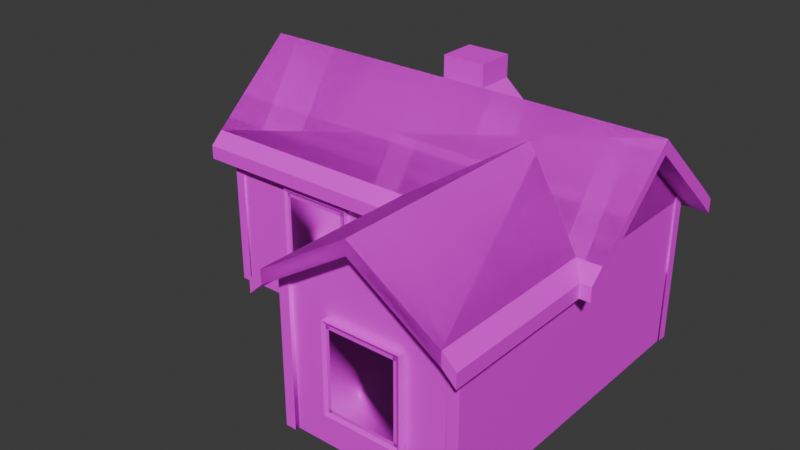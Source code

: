 # Source: house2.blend  (saved by Blender 4.2.66; exported with 4.5.12 LTS)
import bpy
from mathutils import Matrix  # noqa: F401  (used for matrix-valued properties, if any)

bpy.ops.wm.read_factory_settings(use_empty=True)
scene = bpy.context.scene
scene.name = 'Scene'

# ---- collections
col_collection = bpy.data.collections.new('Collection'); scene.collection.children.link(col_collection)
col_collection_2 = bpy.data.collections.new('Collection 2'); scene.collection.children.link(col_collection_2)
col_collection_3 = bpy.data.collections.new('Collection 3'); scene.collection.children.link(col_collection_3)

# ---- images (referenced by path relative to the original .blend; pixels are not part of the script)
import os
ASSET_DIR = os.environ.get("B2B_ASSET_DIR", "")  # directory of the original .blend (textures are referenced by path, not embedded)
HERE = os.path.dirname(os.path.abspath(__file__))  # packed textures are extracted next to this script under _unpacked/

def load_image(name, relpath, width, height, colorspace="sRGB"):
    """Load a texture the original file referenced (path relative to the .blend, or extracted next to this script)."""
    p = next((c for c in (os.path.join(HERE, relpath), os.path.join(ASSET_DIR, relpath)) if relpath and os.path.exists(c)), "")
    if p:
        img = bpy.data.images.load(p, check_existing=True)
        img.name = name
    else:  # same state as the original file: an image datablock whose file is absent (Cycles renders it pink)
        img = bpy.data.images.new(name, width, height)
        img.source = "FILE"
        img.filepath = "//" + (relpath or name)
    img.colorspace_settings.name = colorspace
    return img
img_restaurantbits_texture_png_001 = load_image('restaurantbits_texture.png.001', 'restaurantbits_texture.png', 1024, 1024, 'sRGB')

# ---- materials (node trees are filled in below, after node groups)
mat_restaurant_001 = bpy.data.materials.new('restaurant.001')
mat_restaurant_001.diffuse_color = (1.0, 1.0, 1.0, 1.0)
mat_restaurant_001.roughness = 0.5

# ---- material node trees
mat_restaurant_001.use_nodes = True; mat_restaurant_001.node_tree.nodes.clear()
_N = mat_restaurant_001.node_tree.nodes; _L = mat_restaurant_001.node_tree.links
n0 = _N.new('ShaderNodeBsdfPrincipled'); n0.name = 'Principled BSDF'; n0.location = (0, 300)
n0.inputs[3].default_value = 1.45
n0.inputs[27].default_value = (0.0, 0.0, 0.0, 1.0)
n1 = _N.new('ShaderNodeOutputMaterial'); n1.name = 'Material Output'; n1.location = (280, 300)
n2 = _N.new('ShaderNodeTexImage'); n2.name = 'Image Texture'; n2.location = (-480, 300)
n2.image = img_restaurantbits_texture_png_001
_L.new(n2.outputs[0], n0.inputs[0])
_L.new(n0.outputs[0], n1.inputs[0])
n1.is_active_output = True

# ---- world
world_world = bpy.data.worlds.new('World'); scene.world = world_world
world_world.use_nodes = True; world_world.node_tree.nodes.clear()
_N = world_world.node_tree.nodes; _L = world_world.node_tree.links
n0 = _N.new('ShaderNodeOutputWorld'); n0.name = 'World Output'; n0.location = (300, 300)
n1 = _N.new('ShaderNodeBackground'); n1.name = 'Background'; n1.location = (10, 300)
n1.inputs[0].default_value = (0.05088, 0.05088, 0.05088, 1.0)
_L.new(n1.outputs[0], n0.inputs[0])
n0.is_active_output = True
world_world.color = (0.05088, 0.05088, 0.05088)
world_world.sun_shadow_jitter_overblur = 0.0

# ---- meshes
me_wall_cube_001 = bpy.data.meshes.new('wall_Cube.001')
me_wall_cube_001.from_pydata([(-4.372, -0.3929, -0.1807), (-4.372, -1.319, -0.1807), (-4.372, 0.9269, -0.1807), (-4.372, -1.319, -0.3644), (-4.372, -0.3929, -0.3644), (-4.372, 0.9269, -0.3644), (-4.344, -0.4138, -0.5243), (-4.344, 1.704, -0.5243), (-4.344, -2.532, -0.5243), (-4.344, 1.704, -0.4941), (-4.344, -2.532, -0.4941), (-4.344, -0.4138, -0.4941), (-4.344, -1.413, -0.5243), (-4.344, -1.413, -0.4941), (-4.344, 0.8544, -0.5243), (-4.344, 0.8544, -0.4941), (-4.344, -1.178, -0.4941), (-4.344, -1.178, -0.5243), (-4.344, 0.6211, -0.4941), (-4.344, 0.6211, -0.5243), (-4.102, 1.704, -0.4941), (-4.102, -1.413, -0.5243), (-4.102, 0.8544, -0.5243), (-4.102, -1.178, -0.5243), (-4.102, 0.6211, -0.5243), (-4.102, 1.704, -0.5243), (-4.102, -2.532, -0.5243), (-4.102, -0.4138, -0.5243), (-4.102, -2.532, -0.4941), (4.863, 1.459, -0.5186), (4.863, 3.592, -0.2693), (4.863, 1.464, -0.01952), (-4.817, 1.464, -0.01952), (-4.816, 3.592, -0.2693), (-4.817, 1.464, -0.5191), (-4.266, 1.459, -0.5192), (-4.264, 3.592, -0.2693), (-4.266, 1.459, -0.01946), (5.416, 1.464, -0.01952), (5.416, 3.592, -0.2693), (5.416, 1.464, -0.5191), (-4.817, 1.847, -0.01952), (-4.816, 3.975, -0.2693), (-4.817, 1.847, -0.5191), (5.424, 1.847, -0.01952), (5.416, 3.975, -0.2693), (5.424, 1.847, -0.5191), (-4.817, 1.847, -0.01952), (5.422, 3.975, -0.2693), (-4.817, 1.121, 0.01837), (5.416, 1.121, 0.01838), (-4.817, 1.504, 0.01837), (5.416, 1.504, 0.01838), (-4.817, 1.504, 0.01837), (-4.814, 1.121, 0.01837), (4.863, 1.464, -0.01952), (-4.817, 1.464, -0.5191), (-4.817, 1.464, -0.01952), (5.416, 1.464, -0.5191), (5.416, 1.464, -0.01952), (-4.817, 1.847, -0.5191), (-4.817, 1.847, -0.01952), (-4.817, 1.847, -0.5191), (-4.817, 1.121, -0.557), (5.416, 1.121, -0.557), (-4.817, 1.504, -0.557), (5.416, 1.504, -0.557), (-4.817, 1.504, -0.557), (-4.814, 1.121, -0.557), (0.7036, 1.464, -0.201), (2.781, 2.97, -0.201), (4.859, 1.464, -0.201), (4.859, 1.464, 0.4662), (2.781, 2.97, 0.4616), (0.7036, 1.464, 0.4662), (0.7035, 1.459, 0.3986), (2.781, 2.97, 0.3997), (4.86, 1.459, 0.3986), (4.859, 1.464, -0.03247), (2.781, 2.97, -0.2674), (0.7036, 1.464, -0.2674), (4.859, 1.847, 0.4662), (2.781, 3.353, 0.4616), (0.7036, 1.847, 0.4662), (4.859, 1.847, -0.03867), (2.781, 3.353, -0.2674), (0.7036, 1.847, -0.2683), (4.859, 1.847, 0.4661), (2.781, 3.353, -0.2681), (5.174, 1.121, 0.4662), (5.174, 1.121, 0.01265), (5.174, 1.504, 0.4662), (5.174, 1.504, 0.01265), (5.174, 1.504, 0.4661), (5.174, 1.121, 0.4658), (4.859, 1.464, -0.201), (0.7036, 1.464, -0.201), (0.7036, 1.464, 0.4662), (4.859, 1.464, 0.4662), (0.7036, 1.464, -0.2674), (4.811, 1.585, -0.03938), (0.7036, 1.847, 0.4662), (4.859, 1.847, 0.4662), (0.7036, 1.847, 0.4661), (0.3884, 1.121, 0.4662), (0.3884, 1.121, -0.2674), (0.3884, 1.504, 0.4662), (0.3884, 1.504, -0.2674), (0.3884, 1.504, 0.4661), (0.3884, 1.121, 0.4658), (4.862, -2.549, -0.5175), (4.862, -2.549, 0.3963), (0.7033, -2.549, 0.3963), (0.7045, 1.45, -0.01917), (0.6967, -2.55, -0.01935), (-4.271, -2.551, -0.01933), (-4.271, -2.551, -0.5193), (4.862, -2.549, -0.02386), (4.861, 1.459, -0.02315), (0.512, -2.529, -0.599), (0.07136, 3.839, -0.567), (0.512, -2.529, -0.4183), (0.07136, 3.839, -0.4504), (-1.475, -2.529, -0.599), (-1.035, 3.839, -0.567), (-1.475, -2.529, -0.4183), (-1.035, 3.839, -0.4504), (0.512, 2.428, -0.599), (0.07136, 3.189, -0.567), (0.07136, 3.189, -0.4504), (0.512, 2.428, -0.4183), (-1.035, 3.189, -0.4504), (-1.475, 2.428, -0.4183), (-1.035, 3.189, -0.567), (-1.475, 2.428, -0.599), (0.617, -2.532, 0.2417), (0.617, -0.2181, 0.2417), (0.617, -2.532, 0.1135), (0.617, -0.2181, 0.1135), (0.7421, -2.532, 0.2417), (0.7421, -0.2181, 0.2417), (0.7421, -2.532, 0.1135), (0.7421, -0.2181, 0.1135), (0.5309, -1.472, 0.2323), (0.5309, -1.198, 0.2323), (0.5309, -1.472, 0.2048), (0.5309, -1.198, 0.2048), (0.6768, -1.472, 0.2323), (0.6768, -1.198, 0.2323), (0.6768, -1.472, 0.2048), (0.6768, -1.198, 0.2048), (-4.438, -1.51, -0.1617), (-4.392, -1.51, -0.1806), (-4.438, 1.12, -0.1617), (-4.392, 1.118, -0.1806), (-4.267, -1.51, -0.1617), (-4.267, -1.51, -0.1806), (-4.267, 1.12, -0.1617), (-4.267, 1.118, -0.1806), (-4.392, -1.51, -0.1717), (-4.392, 1.118, -0.1717), (-4.267, 1.118, -0.1717), (-4.267, -1.51, -0.1717), (-4.438, 1.119, -0.1618), (-4.392, 0.9275, -0.1618), (-4.438, 1.119, -0.3827), (-4.392, 0.9275, -0.3825), (-4.267, 1.119, -0.1618), (-4.267, 0.9275, -0.1618), (-4.267, 1.119, -0.3827), (-4.267, 0.9275, -0.3825), (-4.392, 1.023, -0.1618), (-4.392, 1.023, -0.3825), (-4.267, 1.023, -0.3825), (-4.267, 1.023, -0.1618), (-4.438, -1.51, -0.3826), (-4.392, -1.51, -0.3643), (-4.438, 1.12, -0.3826), (-4.392, 1.118, -0.3643), (-4.267, -1.51, -0.3826), (-4.267, -1.51, -0.3643), (-4.267, 1.12, -0.3826), (-4.267, 1.118, -0.3643), (-4.392, -1.51, -0.3733), (-4.392, 1.118, -0.3733), (-4.267, 1.118, -0.3733), (-4.267, -1.51, -0.3733), (-4.438, -1.509, -0.1618), (-4.392, -1.318, -0.1618), (-4.438, -1.509, -0.3827), (-4.392, -1.318, -0.3825), (-4.267, -1.509, -0.1618), (-4.267, -1.318, -0.1618), (-4.267, -1.509, -0.3827), (-4.267, -1.318, -0.3825), (-4.392, -1.414, -0.1618), (-4.392, -1.414, -0.3825), (-4.267, -1.414, -0.3825), (-4.267, -1.414, -0.1618), (-4.344, -0.4236, -0.01433), (-4.344, 1.694, -0.01433), (-4.344, -2.541, -0.01433), (-4.344, -1.422, -0.01433), (-4.344, 0.8446, -0.01433), (-4.344, -1.188, -0.01433), (-4.344, 0.6113, -0.01433), (-4.344, 0.8446, -0.0462), (-4.344, 0.6113, -0.0462), (-4.344, 1.694, -0.0462), (-4.344, -2.541, -0.0462), (-4.344, -0.4236, -0.0462), (-4.344, -1.422, -0.0462), (-4.344, -1.188, -0.0462), (-4.102, 1.694, -0.01433), (-4.102, -2.541, -0.01433), (-4.102, -0.4236, -0.01433), (-4.102, 1.694, -0.0462), (-4.102, -1.422, -0.01433), (-4.102, 0.8446, -0.01433), (-4.102, -1.188, -0.01433), (-4.102, 0.6113, -0.01433), (-4.102, -2.541, -0.0462), (0.5709, -2.531, 0.261), (0.617, -2.53, 0.2421), (0.5709, -0.01818, 0.261), (0.617, -0.02011, 0.2421), (0.7421, -2.531, 0.261), (0.7421, -2.53, 0.2421), (0.7421, -0.01818, 0.261), (0.7421, -0.02011, 0.2421), (0.617, -2.53, 0.251), (0.617, -0.02011, 0.251), (0.7421, -0.02011, 0.251), (0.7421, -2.53, 0.251), (0.5709, -0.01906, 0.2609), (0.617, -0.2106, 0.2609), (0.5709, -0.01906, 0.09426), (0.617, -0.2106, 0.09446), (0.7421, -0.01906, 0.2609), (0.7421, -0.2106, 0.2609), (0.7421, -0.01906, 0.09426), (0.7421, -0.2106, 0.09446), (0.617, -0.1148, 0.2609), (0.617, -0.1148, 0.09446), (0.7421, -0.1148, 0.09446), (0.7421, -0.1148, 0.2609), (0.5709, -2.531, 0.09437), (0.617, -2.53, 0.1126), (0.5709, -0.01818, 0.09437), (0.617, -0.02011, 0.1126), (0.7421, -2.531, 0.09437), (0.7421, -2.53, 0.1126), (0.7421, -0.01818, 0.09437), (0.7421, -0.02011, 0.1126), (0.617, -2.53, 0.1037), (0.617, -0.02011, 0.1037), (0.7421, -0.02011, 0.1037), (0.7421, -2.53, 0.1037), (0.5709, -2.53, 0.2609), (0.5709, -2.53, 0.09426), (0.7421, -2.53, 0.2609), (0.7421, -2.53, 0.09426), (0.617, -2.434, 0.2609), (0.617, -2.434, 0.09446), (0.7421, -2.434, 0.09446), (0.7421, -2.434, 0.2609), (0.6604, -0.4138, 0.4093), (0.6604, 1.704, 0.4093), (0.6604, -2.532, 0.4093), (0.9121, 1.704, 0.4093), (0.9121, -2.532, 0.4093), (0.9121, -0.4138, 0.4093), (0.6604, -1.413, 0.4093), (0.9121, -1.413, 0.4093), (0.6604, 0.8544, 0.4093), (0.9121, 0.8544, 0.4093), (0.9121, -1.178, 0.4093), (0.6604, -1.178, 0.4093), (0.9121, 0.6211, 0.4093), (0.6604, 0.6211, 0.4093), (0.9121, 1.704, 0.3801), (0.6604, -1.413, 0.3801), (0.6604, 0.8544, 0.3801), (0.6604, -1.178, 0.3801), (0.6604, 0.6211, 0.3801), (0.6604, 1.704, 0.3801), (0.6604, -2.532, 0.3801), (0.6604, -0.4138, 0.3801), (0.9121, -2.532, 0.3801), (4.902, -0.4138, 0.4093), (4.902, 1.704, 0.4093), (4.902, -2.532, 0.4093), (4.902, -1.413, 0.4093), (4.902, 0.8544, 0.4093), (4.902, -1.178, 0.4093), (4.902, 0.6211, 0.4093), (4.637, 0.8544, 0.4093), (4.637, 0.6211, 0.4093), (4.637, 1.704, 0.4093), (4.637, -2.532, 0.4093), (4.637, -0.4138, 0.4093), (4.637, -1.413, 0.4093), (4.637, -1.178, 0.4093), (4.902, 1.704, 0.3801), (4.902, -2.532, 0.3801), (4.902, -0.4138, 0.3801), (4.637, 1.704, 0.3801), (4.902, -1.413, 0.3801), (4.902, 0.8544, 0.3801), (4.902, -1.178, 0.3801), (4.902, 0.6211, 0.3801), (4.637, -2.532, 0.3801), (4.902, -0.4138, -0.5221), (4.902, 1.704, -0.5221), (4.902, -2.532, -0.5221), (4.902, -1.413, -0.5221), (4.902, 0.8544, -0.5221), (4.902, -1.178, -0.5221), (4.637, -2.532, -0.5221), (4.637, 0.6211, -0.5221), (4.637, 0.8544, -0.5221), (4.637, 1.704, -0.5221), (4.902, 0.6211, -0.5221), (4.637, -1.178, -0.5221), (4.637, -1.413, -0.5221), (4.637, -0.4138, -0.5221), (4.902, -1.413, -0.4929), (4.902, 0.8544, -0.4929), (4.902, -1.178, -0.4929), (4.902, 0.6211, -0.4929), (4.637, -2.532, -0.4929), (4.902, 1.704, -0.4929), (4.637, 1.704, -0.4929), (4.902, -2.532, -0.4929), (4.902, -0.4138, -0.4929), (-0.8404, -1.566, -0.002629), (-0.9975, -1.566, -0.008169), (-0.8404, 0.8804, -0.002629), (-0.9975, 0.8785, -0.008169), (-0.8404, -1.566, -0.02321), (-0.9975, -1.566, -0.02321), (-0.8404, 0.8804, -0.02321), (-0.9975, 0.8785, -0.02321), (-0.9233, -1.566, -0.008169), (-0.9233, 0.8785, -0.008169), (-0.9233, 0.8785, -0.02321), (-0.9233, -1.566, -0.02321), (-0.8411, 0.8795, -0.002629), (-0.8415, 0.688, -0.008169), (-2.678, 0.8795, -0.002629), (-2.677, 0.688, -0.008169), (-0.8411, 0.8795, -0.02321), (-0.8415, 0.688, -0.02321), (-2.678, 0.8795, -0.02321), (-2.677, 0.688, -0.02321), (-0.8415, 0.7838, -0.008169), (-2.677, 0.7838, -0.008169), (-2.677, 0.7838, -0.02321), (-0.8415, 0.7838, -0.02321), (-2.677, -1.566, -0.002629), (-2.526, -1.566, -0.008169), (-2.677, 0.8804, -0.002629), (-2.526, 0.8785, -0.008169), (-2.677, -1.566, -0.02321), (-2.526, -1.566, -0.02321), (-2.677, 0.8804, -0.02321), (-2.526, 0.8785, -0.02321), (-2.6, -1.566, -0.008169), (-2.6, 0.8785, -0.008169), (-2.6, 0.8785, -0.02321), (-2.6, -1.566, -0.02321), (-0.8411, -1.566, -0.002629), (-0.8415, -1.374, -0.008169), (-2.678, -1.566, -0.002629), (-2.677, -1.374, -0.008169), (-0.8411, -1.566, -0.02321), (-0.8415, -1.374, -0.02321), (-2.678, -1.566, -0.02321), (-2.677, -1.374, -0.02321), (-0.8415, -1.47, -0.008169), (-2.677, -1.47, -0.008169), (-2.677, -1.47, -0.02321), (-0.8415, -1.47, -0.02321), (-0.9985, -0.4493, -0.008568), (-0.9985, -1.375, -0.008568), (-0.9985, 0.6874, -0.008568), (-2.526, -1.375, -0.008568), (-2.526, -0.4493, -0.008568), (-2.526, 0.6874, -0.008568), (3.64, -1.566, 0.42), (3.483, -1.566, 0.4145), (3.64, 0.8804, 0.42), (3.483, 0.8785, 0.4145), (3.64, -1.566, 0.3994), (3.483, -1.566, 0.3994), (3.64, 0.8804, 0.3994), (3.483, 0.8785, 0.3994), (3.558, -1.566, 0.4145), (3.558, 0.8785, 0.4145), (3.558, 0.8785, 0.3994), (3.558, -1.566, 0.3994), (3.64, 0.8795, 0.42), (3.639, 0.688, 0.4145), (1.803, 0.8795, 0.42), (1.804, 0.688, 0.4145), (3.64, 0.8795, 0.3994), (3.639, 0.688, 0.3994), (1.803, 0.8795, 0.3994), (1.804, 0.688, 0.3994), (3.639, 0.7838, 0.4145), (1.804, 0.7838, 0.4145), (1.804, 0.7838, 0.3994), (3.639, 0.7838, 0.3994), (1.804, -1.566, 0.42), (1.955, -1.566, 0.4145), (1.804, 0.8804, 0.42), (1.955, 0.8785, 0.4145), (1.804, -1.566, 0.3994), (1.955, -1.566, 0.3994), (1.804, 0.8804, 0.3994), (1.955, 0.8785, 0.3994), (1.881, -1.566, 0.4145), (1.881, 0.8785, 0.4145), (1.881, 0.8785, 0.3994), (1.881, -1.566, 0.3994), (3.64, -1.566, 0.42), (3.639, -1.374, 0.4145), (1.803, -1.566, 0.42), (1.804, -1.374, 0.4145), (3.64, -1.566, 0.3994), (3.639, -1.374, 0.3994), (1.803, -1.566, 0.3994), (1.804, -1.374, 0.3994), (3.639, -1.47, 0.4145), (1.804, -1.47, 0.4145), (1.804, -1.47, 0.3994), (3.639, -1.47, 0.3994), (3.482, -0.4493, 0.4141), (3.482, -1.375, 0.4141), (3.482, 0.6874, 0.4141), (1.955, -1.375, 0.4141), (1.955, -0.4493, 0.4141), (1.955, 0.6874, 0.4141)], [(33, 30), (73, 70)], [(1, 0, 4, 3), (2, 5, 4, 0), (28, 10, 8, 26), (18, 19, 6, 11), (21, 26, 8, 12), (24, 27, 6, 19), (17, 16, 11, 6), (8, 10, 13, 12), (23, 21, 12, 17), (25, 22, 14, 7), (9, 7, 14, 15), (27, 23, 17, 6), (12, 13, 16, 17), (22, 24, 19, 14), (15, 14, 19, 18), (9, 20, 25, 7), (20, 9, 10, 28), (25, 20, 28, 26), (31, 30, 29), (29, 35, 36, 30), (30, 36, 37, 31), (34, 35, 36, 33), (37, 36, 35), (33, 36, 37, 32), (40, 39, 30, 29), (39, 38, 31, 30), (34, 33, 42, 43), (33, 32, 41, 42), (39, 40, 46, 45), (38, 39, 45, 44), (48, 46, 43, 42), (47, 44, 45, 42), (44, 47, 53, 52), (38, 44, 52, 50), (41, 32, 49, 51), (54, 50, 52, 53), (50, 54, 32, 38), (29, 55, 30), (55, 30, 36, 37), (57, 33, 36, 37), (33, 56, 35, 36), (59, 55, 30, 39), (39, 30, 29, 58), (57, 61, 42, 33), (33, 42, 60, 56), (39, 45, 44, 59), (58, 46, 45, 39), (48, 42, 61, 44), (62, 42, 45, 46), (46, 66, 67, 62), (58, 64, 66, 46), (60, 65, 63, 56), (68, 67, 66, 64), (64, 58, 56, 68), (71, 69, 70), (69, 75, 76, 70), (70, 76, 77, 71), (74, 75, 76, 73), (77, 76, 75), (73, 76, 77, 72), (80, 79, 70, 69), (79, 78, 71, 70), (74, 73, 82, 83), (73, 72, 81, 82), (79, 80, 86, 85), (78, 79, 85, 84), (88, 86, 83, 82), (87, 84, 85, 82), (84, 87, 93, 92), (78, 84, 92, 90), (81, 72, 89, 91), (94, 90, 92, 93), (90, 94, 72, 78), (96, 70, 95), (95, 70, 76, 77), (70, 96, 75, 76), (98, 73, 76, 77), (73, 97, 75, 76), (100, 95, 70, 79), (79, 70, 96, 99), (98, 102, 82, 73), (73, 82, 101, 97), (79, 85, 84, 100), (99, 86, 85, 79), (88, 82, 102, 84), (103, 82, 85, 86), (86, 107, 108, 103), (99, 105, 107, 86), (101, 106, 104, 97), (109, 108, 107, 105), (105, 99, 97, 109), (116, 35, 29, 110), (113, 114, 112, 75), (118, 77, 111, 117), (115, 37, 35, 116), (77, 75, 112, 111), (115, 114, 113, 37), (29, 118, 117, 110), (117, 111, 112, 114), (115, 116, 110, 117, 114), (128, 120, 122, 129), (129, 122, 126, 131), (131, 126, 124, 133), (133, 124, 120, 128), (121, 125, 123, 119), (126, 122, 120, 124), (123, 134, 127, 119), (134, 133, 128, 127), (125, 132, 134, 123), (132, 131, 133, 134), (121, 130, 132, 125), (130, 129, 131, 132), (119, 127, 130, 121), (127, 128, 129, 130), (135, 136, 138, 137), (137, 138, 142, 141), (141, 142, 140, 139), (139, 140, 136, 135), (137, 141, 139, 135), (142, 138, 136, 140), (143, 144, 146, 145), (145, 146, 150, 149), (149, 150, 148, 147), (147, 148, 144, 143), (145, 149, 147, 143), (150, 146, 144, 148), (159, 160, 154, 152), (160, 161, 158, 154), (161, 162, 156, 158), (162, 159, 152, 156), (153, 151, 155, 157), (158, 156, 152, 154), (155, 151, 159, 162), (157, 155, 162, 161), (153, 157, 161, 160), (151, 153, 160, 159), (171, 172, 166, 164), (172, 173, 170, 166), (173, 174, 168, 170), (174, 171, 164, 168), (165, 163, 167, 169), (170, 168, 164, 166), (167, 163, 171, 174), (169, 167, 174, 173), (165, 169, 173, 172), (163, 165, 172, 171), (183, 176, 178, 184), (184, 178, 182, 185), (185, 182, 180, 186), (186, 180, 176, 183), (177, 181, 179, 175), (182, 178, 176, 180), (179, 186, 183, 175), (181, 185, 186, 179), (177, 184, 185, 181), (175, 183, 184, 177), (195, 188, 190, 196), (196, 190, 194, 197), (197, 194, 192, 198), (198, 192, 188, 195), (189, 193, 191, 187), (194, 190, 188, 192), (191, 198, 195, 187), (193, 197, 198, 191), (189, 196, 197, 193), (187, 195, 196, 189), (212, 204, 199, 210), (209, 201, 202, 211), (211, 202, 204, 212), (203, 206, 207, 205), (200, 208, 206, 203), (214, 201, 209, 221), (205, 207, 210, 199), (202, 201, 214, 217), (205, 199, 215, 220), (204, 202, 217, 219), (200, 203, 218, 213), (199, 204, 219, 215), (203, 205, 220, 218), (200, 213, 216, 208), (216, 213, 214, 221), (216, 221, 209, 208), (230, 231, 225, 223), (231, 232, 229, 225), (232, 233, 227, 229), (233, 230, 223, 227), (224, 222, 226, 228), (229, 227, 223, 225), (226, 222, 230, 233), (228, 226, 233, 232), (224, 228, 232, 231), (222, 224, 231, 230), (242, 243, 237, 235), (243, 244, 241, 237), (244, 245, 239, 241), (245, 242, 235, 239), (236, 234, 238, 240), (241, 239, 235, 237), (238, 234, 242, 245), (240, 238, 245, 244), (236, 240, 244, 243), (234, 236, 243, 242), (254, 247, 249, 255), (255, 249, 253, 256), (256, 253, 251, 257), (257, 251, 247, 254), (248, 252, 250, 246), (253, 249, 247, 251), (250, 257, 254, 246), (252, 256, 257, 250), (248, 255, 256, 252), (246, 254, 255, 248), (259, 261, 260, 258), (260, 265, 262, 258), (261, 264, 265, 260), (259, 263, 264, 261), (258, 262, 263, 259), (288, 270, 268, 286), (278, 279, 266, 271), (281, 286, 268, 272), (284, 287, 266, 279), (277, 276, 271, 266), (268, 270, 273, 272), (283, 281, 272, 277), (285, 282, 274, 267), (269, 267, 274, 275), (287, 283, 277, 266), (272, 273, 276, 277), (282, 284, 279, 274), (275, 274, 279, 278), (269, 280, 285, 267), (280, 269, 270, 288), (285, 280, 288, 286), (302, 294, 289, 300), (299, 291, 292, 301), (301, 292, 294, 302), (293, 296, 297, 295), (290, 298, 296, 293), (304, 291, 299, 311), (295, 297, 300, 289), (292, 291, 304, 307), (295, 289, 305, 310), (294, 292, 307, 309), (290, 293, 308, 303), (289, 294, 309, 305), (293, 295, 310, 308), (290, 303, 306, 298), (306, 303, 304, 311), (306, 311, 299, 298), (323, 325, 312, 317), (319, 322, 312, 325), (326, 333, 314, 315), (329, 334, 312, 322), (328, 326, 315, 317), (318, 324, 315, 314), (331, 327, 316, 313), (321, 313, 316, 320), (334, 328, 317, 312), (324, 323, 317, 315), (327, 329, 322, 316), (331, 313, 321, 332), (320, 316, 322, 319), (314, 333, 330, 318), (330, 333, 331, 332), (330, 332, 321, 318), (343, 344, 338, 336), (344, 345, 342, 338), (345, 346, 340, 342), (346, 343, 336, 340), (337, 335, 339, 341), (342, 340, 336, 338), (339, 335, 343, 346), (341, 339, 346, 345), (337, 341, 345, 344), (335, 337, 344, 343), (355, 356, 350, 348), (356, 357, 354, 350), (357, 358, 352, 354), (358, 355, 348, 352), (349, 347, 351, 353), (354, 352, 348, 350), (351, 347, 355, 358), (353, 351, 358, 357), (349, 353, 357, 356), (347, 349, 356, 355), (367, 360, 362, 368), (368, 362, 366, 369), (369, 366, 364, 370), (370, 364, 360, 367), (361, 365, 363, 359), (366, 362, 360, 364), (363, 370, 367, 359), (365, 369, 370, 363), (361, 368, 369, 365), (359, 367, 368, 361), (379, 372, 374, 380), (380, 374, 378, 381), (381, 378, 376, 382), (382, 376, 372, 379), (373, 377, 375, 371), (378, 374, 372, 376), (375, 382, 379, 371), (377, 381, 382, 375), (373, 380, 381, 377), (371, 379, 380, 373), (384, 386, 387, 383), (385, 383, 387, 388), (397, 398, 392, 390), (398, 399, 396, 392), (399, 400, 394, 396), (400, 397, 390, 394), (391, 389, 393, 395), (396, 394, 390, 392), (393, 389, 397, 400), (395, 393, 400, 399), (391, 395, 399, 398), (389, 391, 398, 397), (409, 410, 404, 402), (410, 411, 408, 404), (411, 412, 406, 408), (412, 409, 402, 406), (403, 401, 405, 407), (408, 406, 402, 404), (405, 401, 409, 412), (407, 405, 412, 411), (403, 407, 411, 410), (401, 403, 410, 409), (421, 414, 416, 422), (422, 416, 420, 423), (423, 420, 418, 424), (424, 418, 414, 421), (415, 419, 417, 413), (420, 416, 414, 418), (417, 424, 421, 413), (419, 423, 424, 417), (415, 422, 423, 419), (413, 421, 422, 415), (433, 426, 428, 434), (434, 428, 432, 435), (435, 432, 430, 436), (436, 430, 426, 433), (427, 431, 429, 425), (432, 428, 426, 430), (429, 436, 433, 425), (431, 435, 436, 429), (427, 434, 435, 431), (425, 433, 434, 427), (438, 437, 441, 440), (439, 442, 441, 437)])
me_wall_cube_001.polygons.foreach_set('use_smooth', [1, 1, 1, 1, 1, 1, 1, 1, 1, 1, 1, 1, 1, 1, 1, 1, 1, 1, 0, 0, 0, 0, 0, 0, 0, 0, 0, 0, 0, 0, 0, 0, 0, 0, 0, 0, 0, 0, 0, 0, 0, 0, 0, 0, 0, 0, 0, 0, 0, 0, 0, 0, 0, 0, 0, 0, 0, 0, 0, 0, 0, 0, 0, 0, 0, 0, 0, 0, 0, 0, 0, 0, 0, 0, 0, 0, 0, 0, 0, 0, 0, 0, 0, 0, 0, 0, 0, 0, 0, 0, 0, 0, 0, 0, 0, 0, 0, 0, 0, 0, 0, 0, 0, 0, 0, 0, 0, 0, 0, 0, 0, 0, 0, 0, 0, 0, 0, 0, 0, 0, 0, 0, 0, 0, 0, 0, 0, 0, 0, 0, 0, 0, 0, 0, 0, 0, 0, 0, 0, 0, 0, 0, 0, 0, 0, 0, 0, 0, 0, 0, 0, 0, 0, 0, 0, 0, 0, 0, 0, 0, 0, 0, 0, 0, 0, 0, 1, 1, 1, 1, 1, 1, 1, 1, 1, 1, 1, 1, 1, 1, 1, 1, 0, 0, 0, 0, 0, 0, 0, 0, 0, 0, 0, 0, 0, 0, 0, 0, 0, 0, 0, 0, 0, 0, 0, 0, 0, 0, 0, 0, 0, 0, 0, 0, 0, 0, 0, 1, 1, 1, 1, 1, 1, 1, 1, 1, 1, 1, 1, 1, 1, 1, 1, 1, 1, 1, 1, 1, 1, 1, 1, 1, 1, 1, 1, 1, 1, 1, 1, 1, 1, 1, 1, 1, 1, 1, 1, 1, 1, 1, 1, 1, 1, 1, 1, 0, 0, 0, 0, 0, 0, 0, 0, 0, 0, 0, 0, 0, 0, 0, 0, 0, 0, 0, 0, 0, 0, 0, 0, 0, 0, 0, 0, 0, 0, 0, 0, 0, 0, 0, 0, 0, 0, 0, 0, 1, 1, 0, 0, 0, 0, 0, 0, 0, 0, 0, 0, 0, 0, 0, 0, 0, 0, 0, 0, 0, 0, 0, 0, 0, 0, 0, 0, 0, 0, 0, 0, 0, 0, 0, 0, 0, 0, 0, 0, 0, 0, 1, 1])
_k = set([(6, 17), (6, 19), (6, 27), (7, 9), (7, 14), (7, 25), (8, 10), (8, 12), (8, 26), (12, 17), (14, 19), (29, 118), (37, 113), (75, 113), (77, 118), (110, 117), (111, 117), (112, 114), (114, 115), (199, 204), (199, 205), (199, 215), (200, 203), (200, 208), (200, 213), (201, 202), (201, 209), (201, 214), (202, 204), (203, 205), (266, 277), (266, 279), (266, 287), (267, 269), (267, 274), (267, 285), (268, 270), (268, 272), (268, 286), (272, 277), (274, 279), (289, 294), (289, 295), (289, 305), (290, 293), (290, 298), (290, 303), (291, 292), (291, 299), (291, 304), (292, 294), (293, 295), (312, 317), (312, 322), (312, 334), (313, 316), (313, 321), (313, 331), (314, 315), (314, 318), (314, 333), (315, 317), (316, 322)])
me_wall_cube_001.attributes.new('sharp_edge', 'BOOLEAN', 'EDGE').data.foreach_set('value', [ (min(e.vertices), max(e.vertices)) in _k for e in me_wall_cube_001.edges])
_uv = me_wall_cube_001.uv_layers.new(name='UVMap')
_uv.uv.foreach_set('vector', [0.001853, 0.2457, 0.001853, 0.1585, 0.2484, 0.1575, 0.2484, 0.2447, 0.001853, 0.04039, 0.2484, 0.03941, 0.2484, 0.1575, 0.001853, 0.1585, 0.8504, 0.8955, 0.8505, 0.8985, 0.8505, 0.8985, 0.8504, 0.8955, 0.7882, 0.9018, 0.7882, 0.9018, 0.8001, 0.9013, 0.8001, 0.9013, 0.818, 0.8969, 0.8308, 0.8963, 0.8309, 0.8993, 0.8181, 0.8999, 0.7881, 0.8988, 0.7999, 0.8983, 0.8001, 0.9013, 0.7882, 0.9018, 0.8154, 0.9, 0.8154, 0.9, 0.8066, 0.9004, 0.8066, 0.9004, 0.8309, 0.8993, 0.8309, 0.8993, 0.8181, 0.8999, 0.8181, 0.8999, 0.8153, 0.897, 0.818, 0.8969, 0.8181, 0.8999, 0.8154, 0.9, 0.7756, 0.8993, 0.7854, 0.8989, 0.7855, 0.9019, 0.7757, 0.9024, 0.7757, 0.9024, 0.7757, 0.9024, 0.7855, 0.9019, 0.7855, 0.9019, 0.8065, 0.8974, 0.8153, 0.897, 0.8154, 0.9, 0.8066, 0.9004, 0.8181, 0.8999, 0.8181, 0.8999, 0.8154, 0.9, 0.8154, 0.9, 0.7854, 0.8989, 0.7881, 0.8988, 0.7882, 0.9018, 0.7855, 0.9019, 0.7855, 0.9019, 0.7855, 0.9019, 0.7882, 0.9018, 0.7882, 0.9018, 0.7561, 0.9032, 0.756, 0.9002, 0.756, 0.9002, 0.7561, 0.9032, 0.756, 0.9002, 0.7561, 0.9032, 0.8505, 0.8985, 0.8504, 0.8955, 0.756, 0.9002, 0.756, 0.9002, 0.8504, 0.8955, 0.8504, 0.8955, 0.6126, 0.6265, 0.5967, 0.6108, 0.6114, 0.6271, 0.6114, 0.6271, 0.5555, 0.624, 0.5747, 0.6143, 0.5967, 0.6108, 0.5967, 0.6108, 0.5747, 0.6143, 0.5566, 0.6231, 0.6126, 0.6265, 0.8701, 0.8834, 0.87, 0.886, 0.8417, 0.8856, 0.8417, 0.883, 0.5566, 0.6231, 0.5747, 0.6143, 0.5555, 0.624, 0.8244, 0.9057, 0.8244, 0.9031, 0.8521, 0.9034, 0.8521, 0.9061, 0.8223, 0.8952, 0.8501, 0.8956, 0.85, 0.8982, 0.8223, 0.8979, 0.779, 0.9074, 0.8024, 0.862, 0.8067, 0.8642, 0.7832, 0.9096, 0.8701, 0.8834, 0.8417, 0.883, 0.8395, 0.8804, 0.8679, 0.8808, 0.8244, 0.9057, 0.8521, 0.9061, 0.8499, 0.9085, 0.8222, 0.9081, 0.8501, 0.8956, 0.8223, 0.8952, 0.8246, 0.8928, 0.8523, 0.8932, 0.8024, 0.862, 0.779, 0.9074, 0.773, 0.9089, 0.7965, 0.8635, 0.8401, 0.8383, 0.8685, 0.8387, 0.8679, 0.8808, 0.8395, 0.8804, 0.7966, 0.8375, 0.7965, 0.8635, 0.779, 0.8634, 0.7791, 0.8375, 0.7965, 0.8635, 0.7966, 0.8375, 0.7993, 0.8376, 0.799, 0.8588, 0.8024, 0.862, 0.7965, 0.8635, 0.799, 0.8588, 0.8005, 0.8577, 0.8499, 0.9085, 0.8521, 0.9061, 0.8564, 0.906, 0.8542, 0.9084, 0.8013, 0.8377, 0.8005, 0.8577, 0.799, 0.8588, 0.7993, 0.8376, 0.8005, 0.8577, 0.8013, 0.8377, 0.8039, 0.8378, 0.8024, 0.862, 0.5088, 0.6277, 0.5075, 0.6283, 0.5228, 0.6155, 0.5075, 0.6283, 0.5228, 0.6155, 0.5448, 0.6186, 0.5555, 0.624, 0.8088, 0.8825, 0.8372, 0.8829, 0.8372, 0.8856, 0.8088, 0.8852, 0.8543, 0.901, 0.8266, 0.9006, 0.8266, 0.898, 0.8543, 0.8984, 0.8224, 0.8903, 0.8225, 0.8876, 0.8502, 0.888, 0.8501, 0.8906, 0.7786, 0.9074, 0.7743, 0.9096, 0.7513, 0.864, 0.7556, 0.8618, 0.8088, 0.8825, 0.8111, 0.88, 0.8395, 0.8804, 0.8372, 0.8829, 0.8543, 0.901, 0.8565, 0.9035, 0.8287, 0.9031, 0.8266, 0.9006, 0.8501, 0.8906, 0.8523, 0.8932, 0.8246, 0.8928, 0.8224, 0.8903, 0.7556, 0.8618, 0.7615, 0.8633, 0.7845, 0.909, 0.7786, 0.9074, 0.8401, 0.8383, 0.8395, 0.8804, 0.8111, 0.88, 0.8117, 0.8379, 0.7616, 0.8374, 0.7791, 0.8375, 0.779, 0.8634, 0.7615, 0.8633, 0.7615, 0.8633, 0.759, 0.8586, 0.7589, 0.8374, 0.7616, 0.8374, 0.7556, 0.8618, 0.7574, 0.8575, 0.759, 0.8586, 0.7615, 0.8633, 0.8287, 0.9031, 0.8244, 0.9029, 0.8223, 0.9004, 0.8266, 0.9006, 0.7568, 0.8375, 0.7589, 0.8374, 0.759, 0.8586, 0.7574, 0.8575, 0.7574, 0.8575, 0.7556, 0.8618, 0.7543, 0.8376, 0.7568, 0.8375, 0.6126, 0.6265, 0.6114, 0.6271, 0.5967, 0.6108, 0.6114, 0.6271, 0.5555, 0.624, 0.5747, 0.6143, 0.5967, 0.6108, 0.5967, 0.6108, 0.5747, 0.6143, 0.5566, 0.6231, 0.6126, 0.6265, 0.8701, 0.8834, 0.87, 0.886, 0.8417, 0.8856, 0.8417, 0.883, 0.5566, 0.6231, 0.5747, 0.6143, 0.5555, 0.624, 0.8244, 0.9057, 0.8244, 0.9031, 0.8521, 0.9034, 0.8521, 0.9061, 0.8223, 0.8952, 0.8501, 0.8956, 0.85, 0.8982, 0.8223, 0.8979, 0.779, 0.9074, 0.8024, 0.862, 0.8067, 0.8642, 0.7832, 0.9096, 0.8701, 0.8834, 0.8417, 0.883, 0.8395, 0.8804, 0.8679, 0.8808, 0.8244, 0.9057, 0.8521, 0.9061, 0.8499, 0.9085, 0.8222, 0.9081, 0.8501, 0.8956, 0.8223, 0.8952, 0.8246, 0.8928, 0.8523, 0.8932, 0.8024, 0.862, 0.779, 0.9074, 0.773, 0.9089, 0.7965, 0.8635, 0.8401, 0.8383, 0.8685, 0.8387, 0.8679, 0.8808, 0.8395, 0.8804, 0.7966, 0.8375, 0.7965, 0.8635, 0.779, 0.8634, 0.7791, 0.8375, 0.7965, 0.8635, 0.7966, 0.8375, 0.7993, 0.8376, 0.799, 0.8588, 0.8024, 0.862, 0.7965, 0.8635, 0.799, 0.8588, 0.8005, 0.8577, 0.8499, 0.9085, 0.8521, 0.9061, 0.8564, 0.906, 0.8542, 0.9084, 0.8013, 0.8377, 0.8005, 0.8577, 0.799, 0.8588, 0.7993, 0.8376, 0.8005, 0.8577, 0.8013, 0.8377, 0.8039, 0.8378, 0.8024, 0.862, 0.5088, 0.6277, 0.5228, 0.6155, 0.5075, 0.6283, 0.5075, 0.6283, 0.5228, 0.6155, 0.5448, 0.6186, 0.5555, 0.624, 0.5228, 0.6155, 0.5088, 0.6277, 0.5567, 0.6234, 0.5448, 0.6186, 0.8088, 0.8825, 0.8372, 0.8829, 0.8372, 0.8856, 0.8088, 0.8852, 0.8543, 0.901, 0.8266, 0.9006, 0.8266, 0.898, 0.8543, 0.8984, 0.8224, 0.8903, 0.8225, 0.8876, 0.8502, 0.888, 0.8501, 0.8906, 0.7786, 0.9074, 0.7743, 0.9096, 0.7513, 0.864, 0.7556, 0.8618, 0.8088, 0.8825, 0.8111, 0.88, 0.8395, 0.8804, 0.8372, 0.8829, 0.8543, 0.901, 0.8565, 0.9035, 0.8287, 0.9031, 0.8266, 0.9006, 0.8501, 0.8906, 0.8523, 0.8932, 0.8246, 0.8928, 0.8224, 0.8903, 0.7556, 0.8618, 0.7615, 0.8633, 0.7845, 0.909, 0.7786, 0.9074, 0.8401, 0.8383, 0.8395, 0.8804, 0.8111, 0.88, 0.8117, 0.8379, 0.7616, 0.8374, 0.7791, 0.8375, 0.779, 0.8634, 0.7615, 0.8633, 0.7615, 0.8633, 0.759, 0.8586, 0.7589, 0.8374, 0.7616, 0.8374, 0.7556, 0.8618, 0.7574, 0.8575, 0.759, 0.8586, 0.7615, 0.8633, 0.8287, 0.9031, 0.8244, 0.9029, 0.8223, 0.9004, 0.8266, 0.9006, 0.7568, 0.8375, 0.7589, 0.8374, 0.759, 0.8586, 0.7574, 0.8575, 0.7574, 0.8575, 0.7556, 0.8618, 0.7543, 0.8376, 0.7568, 0.8375, 0.5286, 0.6155, 0.5286, 0.6155, 0.6029, 0.6275, 0.6122, 0.6259, 0.5286, 0.6155, 0.5286, 0.6155, 0.5286, 0.6155, 0.5286, 0.6155, 0.5144, 0.6281, 0.5286, 0.6155, 0.5286, 0.6155, 0.5144, 0.6281, 0.5286, 0.6155, 0.5286, 0.6155, 0.5286, 0.6155, 0.5286, 0.6155, 0.5286, 0.6155, 0.5286, 0.6155, 0.5286, 0.6155, 0.5286, 0.6155, 0.5286, 0.6155, 0.5286, 0.6155, 0.5286, 0.6155, 0.5286, 0.6155, 0.6029, 0.6275, 0.5144, 0.6281, 0.5144, 0.6281, 0.6122, 0.6259, 0.5144, 0.6281, 0.5286, 0.6155, 0.5286, 0.6155, 0.5286, 0.6155, 0.5286, 0.6155, 0.5286, 0.6155, 0.6122, 0.6259, 0.5144, 0.6281, 0.5286, 0.6155, 0.9451, 0.5278, 0.9587, 0.5278, 0.9587, 0.5687, 0.9451, 0.5687, 0.9451, 0.5687, 0.9587, 0.5687, 0.9587, 0.6096, 0.9451, 0.6096, 0.9451, 0.6096, 0.9587, 0.6096, 0.9587, 0.6505, 0.9451, 0.6505, 0.9451, 0.6505, 0.9587, 0.6505, 0.9587, 0.6914, 0.9451, 0.6914, 0.8769, 0.6096, 0.9178, 0.6096, 0.9178, 0.6505, 0.8769, 0.6505, 0.9587, 0.6096, 0.9996, 0.6096, 0.9996, 0.6505, 0.9587, 0.6505, 0.9178, 0.6505, 0.9314, 0.6505, 0.9314, 0.6914, 0.9178, 0.6914, 0.9314, 0.6505, 0.9451, 0.6505, 0.9451, 0.6914, 0.9314, 0.6914, 0.9178, 0.6096, 0.9314, 0.6096, 0.9314, 0.6505, 0.9178, 0.6505, 0.9314, 0.6096, 0.9451, 0.6096, 0.9451, 0.6505, 0.9314, 0.6505, 0.9178, 0.5687, 0.9314, 0.5687, 0.9314, 0.6096, 0.9178, 0.6096, 0.9314, 0.5687, 0.9451, 0.5687, 0.9451, 0.6096, 0.9314, 0.6096, 0.9178, 0.5278, 0.9314, 0.5278, 0.9314, 0.5687, 0.9178, 0.5687, 0.9314, 0.5278, 0.9451, 0.5278, 0.9451, 0.5687, 0.9314, 0.5687, 0.4336, 0.6134, 0.4557, 0.613, 0.4561, 0.6351, 0.434, 0.6355, 0.434, 0.6355, 0.4561, 0.6351, 0.4565, 0.6572, 0.4344, 0.6576, 0.4344, 0.6576, 0.4565, 0.6572, 0.4569, 0.6792, 0.4348, 0.6796, 0.4348, 0.6796, 0.4569, 0.6792, 0.4573, 0.7013, 0.4352, 0.7017, 0.4123, 0.6579, 0.4344, 0.6576, 0.4348, 0.6796, 0.4127, 0.68, 0.4565, 0.6572, 0.4786, 0.6568, 0.479, 0.6789, 0.4569, 0.6792, 0.1676, 0.776, 0.2074, 0.776, 0.2074, 0.8158, 0.1676, 0.8158, 0.1676, 0.8158, 0.2074, 0.8158, 0.2074, 0.8556, 0.1676, 0.8556, 0.1676, 0.8556, 0.2074, 0.8556, 0.2074, 0.8954, 0.1676, 0.8954, 0.1676, 0.8954, 0.2074, 0.8954, 0.2074, 0.9352, 0.1676, 0.9352, 0.1278, 0.8556, 0.1676, 0.8556, 0.1676, 0.8954, 0.1278, 0.8954, 0.2074, 0.8556, 0.2472, 0.8556, 0.2472, 0.8954, 0.2074, 0.8954, 0.8139, 0.8449, 0.8139, 0.8804, 0.8316, 0.8804, 0.8316, 0.8449, 0.8139, 0.8804, 0.8139, 0.916, 0.8316, 0.916, 0.8316, 0.8804, 0.8139, 0.916, 0.8139, 0.9515, 0.8316, 0.9515, 0.8316, 0.916, 0.8139, 0.9515, 0.8139, 0.987, 0.8316, 0.987, 0.8316, 0.9515, 0.7606, 0.916, 0.7606, 0.9515, 0.7961, 0.9515, 0.7961, 0.916, 0.8316, 0.916, 0.8316, 0.9515, 0.8671, 0.9515, 0.8671, 0.916, 0.7961, 0.9515, 0.7961, 0.987, 0.8139, 0.987, 0.8139, 0.9515, 0.7961, 0.916, 0.7961, 0.9515, 0.8139, 0.9515, 0.8139, 0.916, 0.7961, 0.8804, 0.7961, 0.916, 0.8139, 0.916, 0.8139, 0.8804, 0.7961, 0.8449, 0.7961, 0.8804, 0.8139, 0.8804, 0.8139, 0.8449, 0.8139, 0.8449, 0.8139, 0.8804, 0.8316, 0.8804, 0.8316, 0.8449, 0.8139, 0.8804, 0.8139, 0.916, 0.8316, 0.916, 0.8316, 0.8804, 0.8139, 0.916, 0.8139, 0.9515, 0.8316, 0.9515, 0.8316, 0.916, 0.8139, 0.9515, 0.8139, 0.987, 0.8316, 0.987, 0.8316, 0.9515, 0.7606, 0.916, 0.7606, 0.9515, 0.7961, 0.9515, 0.7961, 0.916, 0.8316, 0.916, 0.8316, 0.9515, 0.8671, 0.9515, 0.8671, 0.916, 0.7961, 0.9515, 0.7961, 0.987, 0.8139, 0.987, 0.8139, 0.9515, 0.7961, 0.916, 0.7961, 0.9515, 0.8139, 0.9515, 0.8139, 0.916, 0.7961, 0.8804, 0.7961, 0.916, 0.8139, 0.916, 0.8139, 0.8804, 0.7961, 0.8449, 0.7961, 0.8804, 0.8139, 0.8804, 0.8139, 0.8449, 0.8139, 0.8449, 0.8316, 0.8449, 0.8316, 0.8804, 0.8139, 0.8804, 0.8139, 0.8804, 0.8316, 0.8804, 0.8316, 0.916, 0.8139, 0.916, 0.8139, 0.916, 0.8316, 0.916, 0.8316, 0.9515, 0.8139, 0.9515, 0.8139, 0.9515, 0.8316, 0.9515, 0.8316, 0.987, 0.8139, 0.987, 0.7606, 0.916, 0.7961, 0.916, 0.7961, 0.9515, 0.7606, 0.9515, 0.8316, 0.916, 0.8671, 0.916, 0.8671, 0.9515, 0.8316, 0.9515, 0.7961, 0.9515, 0.8139, 0.9515, 0.8139, 0.987, 0.7961, 0.987, 0.7961, 0.916, 0.8139, 0.916, 0.8139, 0.9515, 0.7961, 0.9515, 0.7961, 0.8804, 0.8139, 0.8804, 0.8139, 0.916, 0.7961, 0.916, 0.7961, 0.8449, 0.8139, 0.8449, 0.8139, 0.8804, 0.7961, 0.8804, 0.8139, 0.8449, 0.8316, 0.8449, 0.8316, 0.8804, 0.8139, 0.8804, 0.8139, 0.8804, 0.8316, 0.8804, 0.8316, 0.916, 0.8139, 0.916, 0.8139, 0.916, 0.8316, 0.916, 0.8316, 0.9515, 0.8139, 0.9515, 0.8139, 0.9515, 0.8316, 0.9515, 0.8316, 0.987, 0.8139, 0.987, 0.7606, 0.916, 0.7961, 0.916, 0.7961, 0.9515, 0.7606, 0.9515, 0.8316, 0.916, 0.8671, 0.916, 0.8671, 0.9515, 0.8316, 0.9515, 0.7961, 0.9515, 0.8139, 0.9515, 0.8139, 0.987, 0.7961, 0.987, 0.7961, 0.916, 0.8139, 0.916, 0.8139, 0.9515, 0.7961, 0.9515, 0.7961, 0.8804, 0.8139, 0.8804, 0.8139, 0.916, 0.7961, 0.916, 0.7961, 0.8449, 0.8139, 0.8449, 0.8139, 0.8804, 0.7961, 0.8804, 0.8222, 0.8843, 0.8222, 0.8843, 0.8138, 0.8844, 0.8138, 0.8844, 0.837, 0.884, 0.837, 0.884, 0.8247, 0.8842, 0.8247, 0.8842, 0.8247, 0.8842, 0.8247, 0.8842, 0.8222, 0.8843, 0.8222, 0.8843, 0.7937, 0.8854, 0.7937, 0.8854, 0.7963, 0.8854, 0.7963, 0.8854, 0.7844, 0.8856, 0.7844, 0.8856, 0.7937, 0.8854, 0.7937, 0.8854, 0.8556, 0.8808, 0.8556, 0.8837, 0.8556, 0.8837, 0.8556, 0.8808, 0.7963, 0.8854, 0.7963, 0.8854, 0.8076, 0.8852, 0.8076, 0.8852, 0.8247, 0.8842, 0.837, 0.884, 0.8369, 0.8811, 0.8247, 0.8813, 0.7963, 0.8854, 0.8076, 0.8852, 0.8075, 0.8823, 0.7962, 0.8825, 0.8222, 0.8843, 0.8247, 0.8842, 0.8247, 0.8813, 0.8221, 0.8814, 0.7844, 0.8856, 0.7937, 0.8854, 0.7937, 0.8825, 0.7844, 0.8827, 0.8138, 0.8844, 0.8222, 0.8843, 0.8221, 0.8814, 0.8138, 0.8815, 0.7937, 0.8854, 0.7963, 0.8854, 0.7962, 0.8825, 0.7937, 0.8825, 0.7658, 0.8859, 0.7657, 0.883, 0.7657, 0.883, 0.7658, 0.8859, 0.7657, 0.883, 0.7657, 0.883, 0.8556, 0.8808, 0.8556, 0.8808, 0.7657, 0.883, 0.8556, 0.8808, 0.8556, 0.8837, 0.7658, 0.8859, 0.8139, 0.8449, 0.8139, 0.8804, 0.8316, 0.8804, 0.8316, 0.8449, 0.8139, 0.8804, 0.8139, 0.916, 0.8316, 0.916, 0.8316, 0.8804, 0.8139, 0.916, 0.8139, 0.9515, 0.8316, 0.9515, 0.8316, 0.916, 0.8139, 0.9515, 0.8139, 0.987, 0.8316, 0.987, 0.8316, 0.9515, 0.7606, 0.916, 0.7606, 0.9515, 0.7961, 0.9515, 0.7961, 0.916, 0.8316, 0.916, 0.8316, 0.9515, 0.8671, 0.9515, 0.8671, 0.916, 0.7961, 0.9515, 0.7961, 0.987, 0.8139, 0.987, 0.8139, 0.9515, 0.7961, 0.916, 0.7961, 0.9515, 0.8139, 0.9515, 0.8139, 0.916, 0.7961, 0.8804, 0.7961, 0.916, 0.8139, 0.916, 0.8139, 0.8804, 0.7961, 0.8449, 0.7961, 0.8804, 0.8139, 0.8804, 0.8139, 0.8449, 0.8139, 0.8449, 0.8139, 0.8804, 0.8316, 0.8804, 0.8316, 0.8449, 0.8139, 0.8804, 0.8139, 0.916, 0.8316, 0.916, 0.8316, 0.8804, 0.8139, 0.916, 0.8139, 0.9515, 0.8316, 0.9515, 0.8316, 0.916, 0.8139, 0.9515, 0.8139, 0.987, 0.8316, 0.987, 0.8316, 0.9515, 0.7606, 0.916, 0.7606, 0.9515, 0.7961, 0.9515, 0.7961, 0.916, 0.8316, 0.916, 0.8316, 0.9515, 0.8671, 0.9515, 0.8671, 0.916, 0.7961, 0.9515, 0.7961, 0.987, 0.8139, 0.987, 0.8139, 0.9515, 0.7961, 0.916, 0.7961, 0.9515, 0.8139, 0.9515, 0.8139, 0.916, 0.7961, 0.8804, 0.7961, 0.916, 0.8139, 0.916, 0.8139, 0.8804, 0.7961, 0.8449, 0.7961, 0.8804, 0.8139, 0.8804, 0.8139, 0.8449, 0.8139, 0.8449, 0.8316, 0.8449, 0.8316, 0.8804, 0.8139, 0.8804, 0.8139, 0.8804, 0.8316, 0.8804, 0.8316, 0.916, 0.8139, 0.916, 0.8139, 0.916, 0.8316, 0.916, 0.8316, 0.9515, 0.8139, 0.9515, 0.8139, 0.9515, 0.8316, 0.9515, 0.8316, 0.987, 0.8139, 0.987, 0.7606, 0.916, 0.7961, 0.916, 0.7961, 0.9515, 0.7606, 0.9515, 0.8316, 0.916, 0.8671, 0.916, 0.8671, 0.9515, 0.8316, 0.9515, 0.7961, 0.9515, 0.8139, 0.9515, 0.8139, 0.987, 0.7961, 0.987, 0.7961, 0.916, 0.8139, 0.916, 0.8139, 0.9515, 0.7961, 0.9515, 0.7961, 0.8804, 0.8139, 0.8804, 0.8139, 0.916, 0.7961, 0.916, 0.7961, 0.8449, 0.8139, 0.8449, 0.8139, 0.8804, 0.7961, 0.8804, 0.7606, 0.916, 0.7961, 0.916, 0.7961, 0.9515, 0.7606, 0.9515, 0.7961, 0.9515, 0.8139, 0.9515, 0.8139, 0.987, 0.7961, 0.987, 0.7961, 0.916, 0.8139, 0.916, 0.8139, 0.9515, 0.7961, 0.9515, 0.7961, 0.8804, 0.8139, 0.8804, 0.8139, 0.916, 0.7961, 0.916, 0.7961, 0.8449, 0.8139, 0.8449, 0.8139, 0.8804, 0.7961, 0.8804, 0.8504, 0.8955, 0.8505, 0.8985, 0.8505, 0.8985, 0.8504, 0.8955, 0.7882, 0.9018, 0.7882, 0.9018, 0.8001, 0.9013, 0.8001, 0.9013, 0.818, 0.8969, 0.8308, 0.8963, 0.8309, 0.8993, 0.8181, 0.8999, 0.7881, 0.8988, 0.7999, 0.8983, 0.8001, 0.9013, 0.7882, 0.9018, 0.8154, 0.9, 0.8154, 0.9, 0.8066, 0.9004, 0.8066, 0.9004, 0.8309, 0.8993, 0.8309, 0.8993, 0.8181, 0.8999, 0.8181, 0.8999, 0.8153, 0.897, 0.818, 0.8969, 0.8181, 0.8999, 0.8154, 0.9, 0.7756, 0.8993, 0.7854, 0.8989, 0.7855, 0.9019, 0.7757, 0.9024, 0.7757, 0.9024, 0.7757, 0.9024, 0.7855, 0.9019, 0.7855, 0.9019, 0.8065, 0.8974, 0.8153, 0.897, 0.8154, 0.9, 0.8066, 0.9004, 0.8181, 0.8999, 0.8181, 0.8999, 0.8154, 0.9, 0.8154, 0.9, 0.7854, 0.8989, 0.7881, 0.8988, 0.7882, 0.9018, 0.7855, 0.9019, 0.7855, 0.9019, 0.7855, 0.9019, 0.7882, 0.9018, 0.7882, 0.9018, 0.7561, 0.9032, 0.756, 0.9002, 0.756, 0.9002, 0.7561, 0.9032, 0.756, 0.9002, 0.7561, 0.9032, 0.8505, 0.8985, 0.8504, 0.8955, 0.756, 0.9002, 0.756, 0.9002, 0.8504, 0.8955, 0.8504, 0.8955, 0.8222, 0.8843, 0.8222, 0.8843, 0.8138, 0.8844, 0.8138, 0.8844, 0.837, 0.884, 0.837, 0.884, 0.8247, 0.8842, 0.8247, 0.8842, 0.8247, 0.8842, 0.8247, 0.8842, 0.8222, 0.8843, 0.8222, 0.8843, 0.7937, 0.8854, 0.7937, 0.8854, 0.7963, 0.8854, 0.7963, 0.8854, 0.7844, 0.8856, 0.7844, 0.8856, 0.7937, 0.8854, 0.7937, 0.8854, 0.8556, 0.8808, 0.8556, 0.8837, 0.8556, 0.8837, 0.8556, 0.8808, 0.7963, 0.8854, 0.7963, 0.8854, 0.8076, 0.8852, 0.8076, 0.8852, 0.8247, 0.8842, 0.837, 0.884, 0.8369, 0.8811, 0.8247, 0.8813, 0.7963, 0.8854, 0.8076, 0.8852, 0.8075, 0.8823, 0.7962, 0.8825, 0.8222, 0.8843, 0.8247, 0.8842, 0.8247, 0.8813, 0.8221, 0.8814, 0.7844, 0.8856, 0.7937, 0.8854, 0.7937, 0.8825, 0.7844, 0.8827, 0.8138, 0.8844, 0.8222, 0.8843, 0.8221, 0.8814, 0.8138, 0.8815, 0.7937, 0.8854, 0.7963, 0.8854, 0.7962, 0.8825, 0.7937, 0.8825, 0.7658, 0.8859, 0.7657, 0.883, 0.7657, 0.883, 0.7658, 0.8859, 0.7657, 0.883, 0.7657, 0.883, 0.8556, 0.8808, 0.8556, 0.8808, 0.7657, 0.883, 0.8556, 0.8808, 0.8556, 0.8837, 0.7658, 0.8859, 0.7956, 0.8919, 0.8046, 0.8924, 0.8046, 0.8924, 0.7956, 0.8919, 0.8235, 0.8928, 0.8235, 0.8928, 0.8113, 0.8921, 0.8113, 0.8921, 0.7931, 0.8886, 0.78, 0.8879, 0.7798, 0.891, 0.7929, 0.8917, 0.8237, 0.8897, 0.8115, 0.889, 0.8113, 0.8921, 0.8235, 0.8928, 0.7958, 0.8888, 0.7931, 0.8886, 0.7929, 0.8917, 0.7956, 0.8919, 0.7798, 0.891, 0.7929, 0.8917, 0.7929, 0.8917, 0.7798, 0.891, 0.8364, 0.8905, 0.8264, 0.8899, 0.8262, 0.893, 0.8362, 0.8936, 0.8362, 0.8936, 0.8362, 0.8936, 0.8262, 0.893, 0.8262, 0.893, 0.8048, 0.8893, 0.7958, 0.8888, 0.7956, 0.8919, 0.8046, 0.8924, 0.7929, 0.8917, 0.7956, 0.8919, 0.7956, 0.8919, 0.7929, 0.8917, 0.8264, 0.8899, 0.8237, 0.8897, 0.8235, 0.8928, 0.8262, 0.893, 0.8564, 0.8916, 0.8562, 0.8947, 0.8562, 0.8947, 0.8564, 0.8916, 0.8262, 0.893, 0.8262, 0.893, 0.8235, 0.8928, 0.8235, 0.8928, 0.7598, 0.8898, 0.7599, 0.8867, 0.7599, 0.8867, 0.7598, 0.8898, 0.7599, 0.8867, 0.7599, 0.8867, 0.8564, 0.8916, 0.8564, 0.8916, 0.7599, 0.8867, 0.8564, 0.8916, 0.8562, 0.8947, 0.7598, 0.8898, 0.8139, 0.8449, 0.8139, 0.8804, 0.8316, 0.8804, 0.8316, 0.8449, 0.8139, 0.8804, 0.8139, 0.916, 0.8316, 0.916, 0.8316, 0.8804, 0.8139, 0.916, 0.8139, 0.9515, 0.8316, 0.9515, 0.8316, 0.916, 0.8139, 0.9515, 0.8139, 0.987, 0.8316, 0.987, 0.8316, 0.9515, 0.7606, 0.916, 0.7606, 0.9515, 0.7961, 0.9515, 0.7961, 0.916, 0.8316, 0.916, 0.8316, 0.9515, 0.8671, 0.9515, 0.8671, 0.916, 0.7961, 0.9515, 0.7961, 0.987, 0.8139, 0.987, 0.8139, 0.9515, 0.7961, 0.916, 0.7961, 0.9515, 0.8139, 0.9515, 0.8139, 0.916, 0.7961, 0.8804, 0.7961, 0.916, 0.8139, 0.916, 0.8139, 0.8804, 0.7961, 0.8449, 0.7961, 0.8804, 0.8139, 0.8804, 0.8139, 0.8449, 0.8139, 0.8449, 0.8139, 0.8804, 0.8316, 0.8804, 0.8316, 0.8449, 0.8139, 0.8804, 0.8139, 0.916, 0.8316, 0.916, 0.8316, 0.8804, 0.8139, 0.916, 0.8139, 0.9515, 0.8316, 0.9515, 0.8316, 0.916, 0.8139, 0.9515, 0.8139, 0.987, 0.8316, 0.987, 0.8316, 0.9515, 0.7606, 0.916, 0.7606, 0.9515, 0.7961, 0.9515, 0.7961, 0.916, 0.8316, 0.916, 0.8316, 0.9515, 0.8671, 0.9515, 0.8671, 0.916, 0.7961, 0.9515, 0.7961, 0.987, 0.8139, 0.987, 0.8139, 0.9515, 0.7961, 0.916, 0.7961, 0.9515, 0.8139, 0.9515, 0.8139, 0.916, 0.7961, 0.8804, 0.7961, 0.916, 0.8139, 0.916, 0.8139, 0.8804, 0.7961, 0.8449, 0.7961, 0.8804, 0.8139, 0.8804, 0.8139, 0.8449, 0.8139, 0.8449, 0.8316, 0.8449, 0.8316, 0.8804, 0.8139, 0.8804, 0.8139, 0.8804, 0.8316, 0.8804, 0.8316, 0.916, 0.8139, 0.916, 0.8139, 0.916, 0.8316, 0.916, 0.8316, 0.9515, 0.8139, 0.9515, 0.8139, 0.9515, 0.8316, 0.9515, 0.8316, 0.987, 0.8139, 0.987, 0.7606, 0.916, 0.7961, 0.916, 0.7961, 0.9515, 0.7606, 0.9515, 0.8316, 0.916, 0.8671, 0.916, 0.8671, 0.9515, 0.8316, 0.9515, 0.7961, 0.9515, 0.8139, 0.9515, 0.8139, 0.987, 0.7961, 0.987, 0.7961, 0.916, 0.8139, 0.916, 0.8139, 0.9515, 0.7961, 0.9515, 0.7961, 0.8804, 0.8139, 0.8804, 0.8139, 0.916, 0.7961, 0.916, 0.7961, 0.8449, 0.8139, 0.8449, 0.8139, 0.8804, 0.7961, 0.8804, 0.8139, 0.8449, 0.8316, 0.8449, 0.8316, 0.8804, 0.8139, 0.8804, 0.8139, 0.8804, 0.8316, 0.8804, 0.8316, 0.916, 0.8139, 0.916, 0.8139, 0.916, 0.8316, 0.916, 0.8316, 0.9515, 0.8139, 0.9515, 0.8139, 0.9515, 0.8316, 0.9515, 0.8316, 0.987, 0.8139, 0.987, 0.7606, 0.916, 0.7961, 0.916, 0.7961, 0.9515, 0.7606, 0.9515, 0.8316, 0.916, 0.8671, 0.916, 0.8671, 0.9515, 0.8316, 0.9515, 0.7961, 0.9515, 0.8139, 0.9515, 0.8139, 0.987, 0.7961, 0.987, 0.7961, 0.916, 0.8139, 0.916, 0.8139, 0.9515, 0.7961, 0.9515, 0.7961, 0.8804, 0.8139, 0.8804, 0.8139, 0.916, 0.7961, 0.916, 0.7961, 0.8449, 0.8139, 0.8449, 0.8139, 0.8804, 0.7961, 0.8804, 0.001853, 0.2457, 0.2484, 0.2447, 0.2484, 0.1575, 0.001853, 0.1585, 0.001853, 0.04039, 0.001853, 0.1585, 0.2484, 0.1575, 0.2484, 0.03941, 0.8139, 0.8449, 0.8139, 0.8804, 0.8316, 0.8804, 0.8316, 0.8449, 0.8139, 0.8804, 0.8139, 0.916, 0.8316, 0.916, 0.8316, 0.8804, 0.8139, 0.916, 0.8139, 0.9515, 0.8316, 0.9515, 0.8316, 0.916, 0.8139, 0.9515, 0.8139, 0.987, 0.8316, 0.987, 0.8316, 0.9515, 0.7606, 0.916, 0.7606, 0.9515, 0.7961, 0.9515, 0.7961, 0.916, 0.8316, 0.916, 0.8316, 0.9515, 0.8671, 0.9515, 0.8671, 0.916, 0.7961, 0.9515, 0.7961, 0.987, 0.8139, 0.987, 0.8139, 0.9515, 0.7961, 0.916, 0.7961, 0.9515, 0.8139, 0.9515, 0.8139, 0.916, 0.7961, 0.8804, 0.7961, 0.916, 0.8139, 0.916, 0.8139, 0.8804, 0.7961, 0.8449, 0.7961, 0.8804, 0.8139, 0.8804, 0.8139, 0.8449, 0.8139, 0.8449, 0.8139, 0.8804, 0.8316, 0.8804, 0.8316, 0.8449, 0.8139, 0.8804, 0.8139, 0.916, 0.8316, 0.916, 0.8316, 0.8804, 0.8139, 0.916, 0.8139, 0.9515, 0.8316, 0.9515, 0.8316, 0.916, 0.8139, 0.9515, 0.8139, 0.987, 0.8316, 0.987, 0.8316, 0.9515, 0.7606, 0.916, 0.7606, 0.9515, 0.7961, 0.9515, 0.7961, 0.916, 0.8316, 0.916, 0.8316, 0.9515, 0.8671, 0.9515, 0.8671, 0.916, 0.7961, 0.9515, 0.7961, 0.987, 0.8139, 0.987, 0.8139, 0.9515, 0.7961, 0.916, 0.7961, 0.9515, 0.8139, 0.9515, 0.8139, 0.916, 0.7961, 0.8804, 0.7961, 0.916, 0.8139, 0.916, 0.8139, 0.8804, 0.7961, 0.8449, 0.7961, 0.8804, 0.8139, 0.8804, 0.8139, 0.8449, 0.8139, 0.8449, 0.8316, 0.8449, 0.8316, 0.8804, 0.8139, 0.8804, 0.8139, 0.8804, 0.8316, 0.8804, 0.8316, 0.916, 0.8139, 0.916, 0.8139, 0.916, 0.8316, 0.916, 0.8316, 0.9515, 0.8139, 0.9515, 0.8139, 0.9515, 0.8316, 0.9515, 0.8316, 0.987, 0.8139, 0.987, 0.7606, 0.916, 0.7961, 0.916, 0.7961, 0.9515, 0.7606, 0.9515, 0.8316, 0.916, 0.8671, 0.916, 0.8671, 0.9515, 0.8316, 0.9515, 0.7961, 0.9515, 0.8139, 0.9515, 0.8139, 0.987, 0.7961, 0.987, 0.7961, 0.916, 0.8139, 0.916, 0.8139, 0.9515, 0.7961, 0.9515, 0.7961, 0.8804, 0.8139, 0.8804, 0.8139, 0.916, 0.7961, 0.916, 0.7961, 0.8449, 0.8139, 0.8449, 0.8139, 0.8804, 0.7961, 0.8804, 0.8139, 0.8449, 0.8316, 0.8449, 0.8316, 0.8804, 0.8139, 0.8804, 0.8139, 0.8804, 0.8316, 0.8804, 0.8316, 0.916, 0.8139, 0.916, 0.8139, 0.916, 0.8316, 0.916, 0.8316, 0.9515, 0.8139, 0.9515, 0.8139, 0.9515, 0.8316, 0.9515, 0.8316, 0.987, 0.8139, 0.987, 0.7606, 0.916, 0.7961, 0.916, 0.7961, 0.9515, 0.7606, 0.9515, 0.8316, 0.916, 0.8671, 0.916, 0.8671, 0.9515, 0.8316, 0.9515, 0.7961, 0.9515, 0.8139, 0.9515, 0.8139, 0.987, 0.7961, 0.987, 0.7961, 0.916, 0.8139, 0.916, 0.8139, 0.9515, 0.7961, 0.9515, 0.7961, 0.8804, 0.8139, 0.8804, 0.8139, 0.916, 0.7961, 0.916, 0.7961, 0.8449, 0.8139, 0.8449, 0.8139, 0.8804, 0.7961, 0.8804, 0.001853, 0.2457, 0.001853, 0.1585, 0.2484, 0.1575, 0.2484, 0.2447, 0.001853, 0.04039, 0.2484, 0.03941, 0.2484, 0.1575, 0.001853, 0.1585])
me_wall_cube_001.materials.append(mat_restaurant_001)
me_wall_cube_001.update()
me_wall_cube_001.normals_split_custom_set([tuple(v) for v in zip(*[iter([-0.5774, 0.5773, -0.5774, -0.7071, -3.392e-05, -0.7071, -0.7071, 3.392e-05, 0.7071, -0.5774, 0.5774, 0.5773, -0.5774, -0.5774, -0.5773, -0.5774, -0.5773, 0.5774, -0.7071, 3.392e-05, 0.7071, -0.7071, -3.392e-05, -0.7071, 0.5774, -0.5774, 0.5774, -1.643e-07, -0.7071, 0.7071, 0.0, -1.0, 0.0, 0.7071, -0.7071, 0.0, -1.0, 0.0, 0.0, -1.0, 0.0, 0.0, -1.0, 0.0, 0.0, -1.0, 0.0, 0.0, 0.0, 1.332e-08, -1.0, 0.0, 2.663e-08, -1.0, 0.0, 2.663e-08, -1.0, 0.0, 1.332e-08, -1.0, 0.0, 0.0, -1.0, 0.0, 0.0, -1.0, 0.0, 0.0, -1.0, 0.0, 0.0, -1.0, -1.0, 0.0, 0.0, -1.0, 0.0, 0.0, -1.0, 0.0, 0.0, -1.0, 0.0, 0.0, -1.0, 0.0, 0.0, -1.0, 0.0, 0.0, -1.0, 0.0, 0.0, -1.0, 0.0, 0.0, 0.0, 3.899e-08, -1.0, 0.0, 1.332e-08, -1.0, 0.0, 1.332e-08, -1.0, 0.0, 3.899e-08, -1.0, 0.0, 0.0, -1.0, 0.0, 0.0, -1.0, 0.0, 0.0, -1.0, 0.0, 0.0, -1.0, -1.0, 0.0, 0.0, -1.0, 0.0, 0.0, -1.0, 0.0, 0.0, -1.0, 0.0, 0.0, 0.0, 7.798e-08, -1.0, 0.0, 3.899e-08, -1.0, 0.0, 3.899e-08, -1.0, 0.0, 7.798e-08, -1.0, -1.0, 0.0, 0.0, -1.0, 0.0, 0.0, -1.0, 0.0, 0.0, -1.0, 0.0, 0.0, 0.0, 0.0, -1.0, 0.0, 0.0, -1.0, 0.0, 0.0, -1.0, 0.0, 0.0, -1.0, -1.0, 0.0, 0.0, -1.0, 0.0, 0.0, -1.0, 0.0, 0.0, -1.0, 0.0, 0.0, -1.643e-07, 0.7071, 0.7071, 0.5774, 0.5774, 0.5774, 0.7071, 0.7071, 0.0, 0.0, 1.0, 0.0, 0.5774, 0.5774, 0.5774, -1.643e-07, 0.7071, 0.7071, -1.643e-07, -0.7071, 0.7071, 0.5774, -0.5774, 0.5774, 0.7071, 0.7071, 0.0, 0.5774, 0.5774, 0.5774, 0.5774, -0.5774, 0.5774, 0.7071, -0.7071, 0.0, -1.0, 0.0001206, 0.001021, -1.0, 0.0001206, 0.001021, -1.0, 0.0001206, 0.001021, 0.001677, 0.1159, -0.9933, -0.001617, 0.1165, -0.9932, 0.001676, 0.1159, -0.9933, -0.001617, 0.1165, -0.9932, -2.808e-05, 0.1164, 0.9932, -2.808e-05, 0.1164, 0.9932, -2.808e-05, 0.1164, 0.9932, -2.808e-05, 0.1164, 0.9932, 0.004977, -0.1169, 0.9931, 0.004978, -0.1169, 0.9931, 0.004975, -0.1169, 0.9931, 0.004977, -0.1169, 0.9931, -1.0, 0.0004961, -0.0005467, -1.0, 0.001801, -5.658e-05, -1.0, 0.0005498, 0.0005913, 0.004977, -0.1169, -0.9931, 0.004975, -0.1169, -0.9931, 0.004978, -0.1169, -0.9931, 0.004977, -0.1169, -0.9931, -0.01029, -0.1175, 0.993, -0.01022, -0.1174, 0.993, -0.0103, -0.1174, 0.993, -0.01021, -0.1174, 0.993, 2.515e-08, -0.1166, -0.9932, 2.515e-08, -0.1166, -0.9932, 2.515e-08, -0.1166, -0.9932, 2.515e-08, -0.1166, -0.9932, -1.0, 0.0, 0.006141, -1.0, 0.0, 0.006141, -1.0, 0.0, 0.006141, -1.0, 0.0, 0.006141, -1.0, -1.246e-06, -0.006144, -1.0, -1.246e-06, -0.006144, -1.0, -1.246e-06, -0.006144, -1.0, -1.246e-06, -0.006144, 0.9953, -0.009576, 0.09628, 0.9953, -0.009576, 0.09628, 0.9953, -0.009576, 0.09628, 0.9953, -0.009576, 0.09628, 0.9953, -0.009576, -0.09627, 0.9953, -0.009576, -0.09627, 0.9953, -0.009576, -0.09627, 0.9953, -0.009576, -0.09627, 3.531e-08, 0.1166, -0.9932, 3.531e-08, 0.1166, -0.9932, 3.531e-08, 0.1166, -0.9932, 3.531e-08, 0.1166, -0.9932, -3.668e-08, 0.1166, 0.9932, -3.668e-08, 0.1166, 0.9932, -3.668e-08, 0.1166, 0.9932, -3.668e-08, 0.1166, 0.9932, -3.762e-08, 0.11, 0.9939, -3.762e-08, 0.11, 0.9939, -3.762e-08, 0.11, 0.9939, -3.762e-08, 0.11, 0.9939, 0.9999, -0.00962, 0.01031, 0.9999, -0.00962, 0.01031, 0.9999, -0.00962, 0.01031, 0.9999, -0.00962, 0.01031, -1.0, 0.0, -1.258e-05, -1.0, 0.0, -1.258e-05, -1.0, 0.0, -1.258e-05, -1.0, 0.0, -1.258e-05, -4.089e-08, -1.431e-10, 1.0, -4.089e-08, -1.431e-10, 1.0, -4.089e-08, -1.431e-10, 1.0, -4.089e-08, -1.431e-10, 1.0, 3.908e-08, -0.11, -0.9939, 3.908e-08, -0.11, -0.9939, 3.908e-08, -0.11, -0.9939, 3.908e-08, -0.11, -0.9939, -1.0, 0.0001206, 0.001021, -1.0, 0.0001206, 0.001021, -1.0, 0.0001206, 0.001021, -2.808e-05, 0.1164, 0.9932, -2.808e-05, 0.1164, 0.9932, -2.808e-05, 0.1164, 0.9932, -2.808e-05, 0.1164, 0.9932, 0.004977, -0.1169, -0.9931, 0.004977, -0.1169, -0.9931, 0.004975, -0.1169, -0.9931, 0.004978, -0.1169, -0.9931, 0.004977, -0.1169, 0.9931, 0.004977, -0.1169, 0.9931, 0.004978, -0.1169, 0.9931, 0.004975, -0.1169, 0.9931, 2.515e-08, -0.1166, -0.9932, 2.515e-08, -0.1166, -0.9932, 2.515e-08, -0.1166, -0.9932, 2.515e-08, -0.1166, -0.9932, -0.01022, -0.1174, 0.993, -0.0103, -0.1174, 0.993, -0.01021, -0.1174, 0.993, -0.01029, -0.1175, 0.993, -1.0, -1.246e-06, -0.006144, -1.0, -1.246e-06, -0.006144, -1.0, -1.246e-06, -0.006144, -1.0, -1.246e-06, -0.006144, -1.0, -5.091e-07, 0.006141, -1.0, -5.091e-07, 0.006141, -1.0, -5.091e-07, 0.006141, -1.0, -5.091e-07, 0.006141, 0.9953, -0.009576, -0.09627, 0.9953, -0.009576, -0.09627, 0.9953, -0.009576, -0.09627, 0.9953, -0.009576, -0.09627, 0.9953, -0.009576, 0.09628, 0.9953, -0.009576, 0.09628, 0.9953, -0.009576, 0.09628, 0.9953, -0.009576, 0.09628, -3.667e-08, 0.1166, 0.9932, -3.667e-08, 0.1166, 0.9932, -3.667e-08, 0.1166, 0.9932, -3.667e-08, 0.1166, 0.9932, 3.532e-08, 0.1166, -0.9932, 3.532e-08, 0.1166, -0.9932, 3.532e-08, 0.1166, -0.9932, 3.532e-08, 0.1166, -0.9932, 3.38e-08, 0.11, -0.9939, 3.38e-08, 0.11, -0.9939, 3.38e-08, 0.11, -0.9939, 3.38e-08, 0.11, -0.9939, 0.9999, -0.009621, -0.01029, 0.9999, -0.009621, -0.01029, 0.9999, -0.009621, -0.01029, 0.9999, -0.009621, -0.01029, -1.0, -1.027e-06, -1.258e-05, -1.0, -1.027e-06, -1.258e-05, -1.0, -1.027e-06, -1.258e-05, -1.0, -1.027e-06, -1.258e-05, 3.423e-08, 1.227e-10, -1.0, 3.423e-08, 1.227e-10, -1.0, 3.423e-08, 1.227e-10, -1.0, 3.423e-08, 1.227e-10, -1.0, -3.805e-08, -0.11, 0.9939, -3.805e-08, -0.11, 0.9939, -3.805e-08, -0.11, 0.9939, -3.805e-08, -0.11, 0.9939, 9.525e-09, -2.271e-15, -1.0, 9.525e-09, -2.271e-15, -1.0, 9.525e-09, -2.271e-15, -1.0, -0.5868, 0.8097, 0.0022, -0.5879, 0.8089, 0.003495, -0.5868, 0.8097, 0.0022, -0.588, 0.8089, 0.00353, 0.5876, 0.8091, 0.002792, 0.587, 0.8096, 0.002127, 0.5877, 0.8091, 0.002923, 0.5873, 0.8094, 0.00246, 0.5866, -0.8096, 0.02052, 0.5867, -0.8095, 0.02041, 0.5868, -0.8095, 0.02059, 0.5868, -0.8095, 0.02044, 0.00195, 0.002041, 1.0, 4.793e-07, -0.004105, 1.0, -0.00195, 0.002041, 1.0, -0.5868, -0.8095, 0.01755, -0.5868, -0.8096, 0.01758, -0.5867, -0.8096, 0.01761, -0.5866, -0.8097, 0.0176, 0.5869, -0.8097, 2.796e-06, 0.5869, -0.8097, 2.796e-06, 0.5869, -0.8097, 2.796e-06, 0.5869, -0.8097, 2.796e-06, 0.5869, 0.8097, 0.0, 0.5869, 0.8097, 0.0, 0.5869, 0.8097, 0.0, 0.5869, 0.8097, 0.0, 0.002206, 0.0, 1.0, 0.002206, 0.0, 1.0, 0.002206, 0.0, 1.0, 0.002206, 0.0, 1.0, -0.002206, 0.0, 1.0, -0.002206, 0.0, 1.0, -0.002206, 0.0, 1.0, -0.002206, 0.0, 1.0, 0.001052, -0.001157, -1.0, 0.001052, -0.001157, -1.0, 0.001052, -0.001157, -1.0, 0.001052, -0.001157, -1.0, 0.1051, -0.008046, -0.9944, 0.1051, -0.008046, -0.9944, 0.1051, -0.008046, -0.9944, 0.1051, -0.008046, -0.9944, -0.5869, 0.8097, 2.538e-07, -0.5869, 0.8097, 2.538e-07, -0.5869, 0.8097, 2.538e-07, -0.5869, 0.8097, 2.538e-07, 0.5869, 0.8097, 7.087e-07, 0.5869, 0.8097, 7.087e-07, 0.5869, 0.8097, 7.087e-07, 0.5869, 0.8097, 7.087e-07, 0.7357, 0.6773, 8.019e-07, 0.7357, 0.6773, 8.019e-07, 0.7357, 0.6773, 8.019e-07, 0.7357, 0.6773, 8.019e-07, 0.1427, -0.008009, -0.9897, 0.1427, -0.008009, -0.9897, 0.1427, -0.008009, -0.9897, 0.1427, -0.008009, -0.9897, 0.0, 0.0, 1.0, 0.0, 0.0, 1.0, 0.0, 0.0, 1.0, 0.0, 0.0, 1.0, 1.0, 1.374e-06, 0.0, 1.0, 1.374e-06, 0.0, 1.0, 1.374e-06, 0.0, 1.0, 1.374e-06, 0.0, -0.7357, -0.6773, -1.459e-06, -0.7357, -0.6773, -1.459e-06, -0.7357, -0.6773, -1.459e-06, -0.7357, -0.6773, -1.459e-06, 9.525e-09, -2.271e-15, -1.0, 9.525e-09, -2.271e-15, -1.0, 9.525e-09, -2.271e-15, -1.0, 0.5873, 0.8094, 0.00246, 0.5876, 0.8091, 0.002792, 0.587, 0.8096, 0.002127, 0.5877, 0.8091, 0.002923, -0.588, 0.8089, 0.00353, -0.5868, 0.8097, 0.0022, -0.5879, 0.8089, 0.003495, -0.5868, 0.8097, 0.0022, -0.5866, -0.8097, 0.0176, -0.5868, -0.8095, 0.01755, -0.5868, -0.8096, 0.01758, -0.5867, -0.8096, 0.01761, 0.5868, -0.8095, 0.02044, 0.5866, -0.8096, 0.02052, 0.5867, -0.8095, 0.02041, 0.5868, -0.8095, 0.02059, 0.49, 0.6505, -0.5803, 0.49, 0.6505, -0.5803, 0.49, 0.6505, -0.5803, 0.49, 0.6505, -0.5803, 0.5869, -0.8097, 1.499e-06, 0.5869, -0.8097, 1.499e-06, 0.5869, -0.8097, 1.499e-06, 0.5869, -0.8097, 1.499e-06, -0.002206, 0.0, 1.0, -0.002206, 0.0, 1.0, -0.002206, 0.0, 1.0, -0.002206, 0.0, 1.0, 0.002206, 0.0, 1.0, 0.002206, 0.0, 1.0, 0.002206, 0.0, 1.0, 0.002206, 0.0, 1.0, 0.1058, -0.006842, -0.9944, 0.1058, -0.006842, -0.9944, 0.1058, -0.006842, -0.9944, 0.1058, -0.006842, -0.9944, 0.001052, -0.001157, -1.0, 0.001052, -0.001157, -1.0, 0.001052, -0.001157, -1.0, 0.001052, -0.001157, -1.0, 0.5869, 0.8097, 6.944e-07, 0.5869, 0.8097, 6.944e-07, 0.5869, 0.8097, 6.944e-07, 0.5869, 0.8097, 6.944e-07, -0.5869, 0.8097, 2.54e-07, -0.5869, 0.8097, 2.54e-07, -0.5869, 0.8097, 2.54e-07, -0.5869, 0.8097, 2.54e-07, -0.7357, 0.6773, -5.235e-07, -0.7357, 0.6773, -5.235e-07, -0.7357, 0.6773, -5.235e-07, -0.7357, 0.6773, -5.235e-07, -0.0001486, -0.001157, -1.0, -0.0001486, -0.001157, -1.0, -0.0001486, -0.001157, -1.0, -0.0001486, -0.001157, -1.0, 0.0, 0.0, 1.0, 0.0, 0.0, 1.0, 0.0, 0.0, 1.0, 0.0, 0.0, 1.0, -1.0, 0.0, -9.753e-07, -1.0, 0.0, -9.753e-07, -1.0, 0.0, -9.753e-07, -1.0, 0.0, -9.753e-07, 0.7357, -0.6773, 4.366e-07, 0.7357, -0.6773, 4.366e-07, 0.7357, -0.6773, 4.366e-07, 0.7357, -0.6773, 4.366e-07, -0.001173, -0.001172, -1.0, 0.001445, 0.0009267, -1.0, -0.001173, -0.001172, -1.0, 0.001444, 0.0009277, -1.0, -1.0, 0.00101, 0.006649, -1.0, 0.00101, 0.006649, -1.0, 0.00101, 0.006649, -1.0, 0.00101, 0.006649, 1.0, 0.0003079, 0.001605, 1.0, 0.0003079, 0.001605, 1.0, 0.0003079, 0.001605, 1.0, 0.0003079, 0.001605, -1.0, 0.001063, -0.0004797, -1.0, 0.001142, 0.0004758, -1.0, 0.001063, -0.0004797, -1.0, 0.001142, 0.0004759, -0.002349, -0.0005642, 1.0, 0.002349, -0.0005665, 1.0, -0.002349, -0.0005606, 1.0, 0.002349, -0.0005651, 1.0, -6.562e-05, 0.0004713, 1.0, -2.661e-05, -6.474e-06, 1.0, -2.661e-05, -6.474e-06, 1.0, -6.543e-05, 0.0004713, 1.0, 1.0, -5.785e-05, 0.001604, 1.0, -5.785e-05, 0.001604, 1.0, -5.785e-05, 0.001604, 1.0, -5.785e-05, 0.001604, 0.0001108, -1.0, 0.001097, 0.0001123, -1.0, 0.003446, 0.0001108, -1.0, 0.001097, 0.0001108, -1.0, 0.001097, 0.0006786, -1.0, -4.162e-05, -0.0008488, -1.0, -0.00139, 0.0002009, -1.0, -8.114e-05, 0.0002009, -1.0, -8.114e-05, 0.0002009, -1.0, -8.114e-05, 1.0, 0.0, 4.089e-06, 1.0, 0.0, 4.089e-06, 1.0, 0.0, 4.089e-06, 1.0, 0.0, 4.089e-06, -4.141e-08, 0.0, 1.0, -4.141e-08, 0.0, 1.0, -4.141e-08, 0.0, 1.0, -4.141e-08, 0.0, 1.0, -1.0, 0.0, -4.089e-06, -1.0, 0.0, -4.089e-06, -1.0, 0.0, -4.089e-06, -1.0, 0.0, -4.089e-06, 8.281e-08, 0.0, -1.0, 8.281e-08, 0.0, -1.0, 8.281e-08, 0.0, -1.0, 8.281e-08, 0.0, -1.0, 0.0, -1.0, 0.0, 0.0, -1.0, 0.0, 0.0, -1.0, 0.0, 0.0, -1.0, 0.0, 0.0, 1.0, 0.0, 0.0, 1.0, 0.0, 0.0, 1.0, 0.0, 0.0, 1.0, 0.0, 4.84e-08, 1.202e-08, -1.0, 4.84e-08, 1.202e-08, -1.0, 4.84e-08, 1.202e-08, -1.0, 4.84e-08, 1.202e-08, -1.0, 5.065e-08, 0.0421, -0.9991, 5.065e-08, 0.0421, -0.9991, 5.065e-08, 0.0421, -0.9991, 5.065e-08, 0.0421, -0.9991, -1.0, 1.644e-09, -2.639e-06, -1.0, 1.644e-09, -2.639e-06, -1.0, 1.644e-09, -2.639e-06, -1.0, 1.644e-09, -2.639e-06, -0.8652, 0.5015, -1.826e-06, -0.8652, 0.5015, -1.826e-06, -0.8652, 0.5015, -1.826e-06, -0.8652, 0.5015, -1.826e-06, -2.42e-08, -1.202e-08, 1.0, -2.42e-08, -1.202e-08, 1.0, -2.42e-08, -1.202e-08, 1.0, -2.42e-08, -1.202e-08, 1.0, -2.532e-08, 0.0421, 0.9991, -2.532e-08, 0.0421, 0.9991, -2.532e-08, 0.0421, 0.9991, -2.532e-08, 0.0421, 0.9991, 1.0, 7.968e-10, 2.639e-06, 1.0, 7.968e-10, 2.639e-06, 1.0, 7.968e-10, 2.639e-06, 1.0, 7.968e-10, 2.639e-06, 0.8652, 0.5015, 3.651e-06, 0.8652, 0.5015, 3.651e-06, 0.8652, 0.5015, 3.651e-06, 0.8652, 0.5015, 3.651e-06, -1.0, -1.336e-08, 0.0, -1.0, -1.336e-08, 0.0, -1.0, -1.336e-08, 0.0, -1.0, -1.336e-08, 0.0, 0.0, 1.288e-08, -1.0, 0.0, 1.288e-08, -1.0, 0.0, 1.288e-08, -1.0, 0.0, 1.288e-08, -1.0, 1.0, 0.0, 0.0, 1.0, 0.0, 0.0, 1.0, 0.0, 0.0, 1.0, 0.0, 0.0, 0.0, 0.0, 1.0, 0.0, 0.0, 1.0, 0.0, 0.0, 1.0, 0.0, 0.0, 1.0, 0.0, -1.0, 0.0, 0.0, -1.0, 0.0, 0.0, -1.0, 0.0, 0.0, -1.0, 0.0, 0.0, 1.0, 0.0, 0.0, 1.0, 0.0, 0.0, 1.0, 0.0, 0.0, 1.0, 0.0, -1.0, 0.0, 0.0, -1.0, 0.0, 0.0, -1.0, 0.0, 0.0, -1.0, 0.0, 0.0, 0.0, 0.0, -1.0, 0.0, 0.0, -1.0, 0.0, 0.0, -1.0, 0.0, 0.0, -1.0, 1.0, 0.0, 0.0, 1.0, 0.0, 0.0, 1.0, 0.0, 0.0, 1.0, 0.0, 0.0, 0.0, 0.0, 1.0, 0.0, 0.0, 1.0, 0.0, 0.0, 1.0, 0.0, 0.0, 1.0, 0.0, -1.0, 0.0, 0.0, -1.0, 0.0, 0.0, -1.0, 0.0, 0.0, -1.0, 0.0, 0.0, 1.0, 3.713e-06, 0.0, 1.0, 3.713e-06, 0.0, 1.0, 3.713e-06, 0.0, 1.0, 3.713e-06, -1.0, 0.0, 0.0, -1.0, 0.0, 0.0, -1.0, 0.0, 0.0, -1.0, 0.0, 0.0, 0.0, 1.0, 0.0, 0.0, 1.0, 0.0, 0.0, 1.0, 0.0, 0.0, 1.0, 0.0, 1.0, 0.0, 0.0, 1.0, 0.0, 0.0, 1.0, 0.0, 0.0, 1.0, 0.0, 0.0, 0.0, -1.0, 0.0, 0.0, -1.0, 0.0, 0.0, -1.0, 0.0, 0.0, -1.0, 0.0, 0.0, -2.266e-08, 1.0, 0.0, -2.266e-08, 1.0, 0.0, -2.266e-08, 1.0, 0.0, -2.266e-08, 1.0, 0.0, 0.0, -1.0, 0.0, 0.0, -1.0, 0.0, 0.0, -1.0, 0.0, 0.0, -1.0, 0.0, -0.9988, -0.04816, 0.0, -0.9988, -0.04816, 0.0, -0.9988, -0.04816, 0.0, -0.9988, -0.04816, 1.0, 3.909e-08, 0.0, 1.0, 3.909e-08, 0.0, 1.0, 3.909e-08, 0.0, 1.0, 3.909e-08, 0.0, 0.0, 0.9818, -0.1899, 0.0, 0.9818, -0.1899, 0.0, 0.9818, -0.1899, 0.0, 0.9818, -0.1899, -0.2115, 2.175e-08, -0.9774, -0.2115, 2.175e-08, -0.9774, -0.2115, 2.175e-08, -0.9774, -0.2115, 2.175e-08, -0.9774, -1.0, -2.821e-06, 0.0, -1.0, -2.821e-06, 0.0, -1.0, -2.821e-06, 0.0, -1.0, -2.821e-06, 0.0, 0.0, -6.225e-07, -1.0, 0.0, -6.225e-07, -1.0, 0.0, -6.225e-07, -1.0, 0.0, -6.225e-07, -1.0, 1.0, 0.0, 0.0, 1.0, 0.0, 0.0, 1.0, 0.0, 0.0, 1.0, 0.0, 0.0, 0.0, 0.0, 1.0, 0.0, 0.0, 1.0, 0.0, 0.0, 1.0, 0.0, 0.0, 1.0, 0.0, 1.0, 0.0, 0.0, 1.0, 0.0, 0.0, 1.0, 0.0, 0.0, 1.0, 0.0, 0.0, -1.0, 0.0, 0.0, -1.0, 0.0, 0.0, -1.0, 0.0, 0.0, -1.0, 0.0, 0.0, -0.0005223, 1.0, 0.0, -0.0005223, 1.0, 0.0, -0.0005223, 1.0, 0.0, -0.0005223, 1.0, 1.0, 0.0, 0.0, 1.0, 0.0, 0.0, 1.0, 0.0, 0.0, 1.0, 0.0, 0.0, 0.0, -0.002096, -1.0, 0.0, -0.002096, -1.0, 0.0, -0.002096, -1.0, 0.0, -0.002096, -1.0, -0.9011, -0.4336, 0.0, -0.9011, -0.4336, 0.0, -0.9011, -0.4336, 0.0, -0.9011, -0.4336, 0.0, -1.0, 0.0, 0.0, -1.0, 0.0, 0.0, -1.0, 0.0, 0.0, -1.0, 0.0, 0.0, 0.0, 1.0, 0.0, 0.0, 1.0, 0.0, 0.0, 1.0, 0.0, 0.0, 1.0, 0.0, 1.0, 0.0, 0.0, 1.0, 0.0, 0.0, 1.0, 0.0, 0.0, 1.0, 0.0, 0.0, 0.0, -1.0, 0.0, 0.0, -1.0, 0.0, 0.0, -1.0, 0.0, 0.0, -1.0, 0.0, 0.0, 0.0, -1.0, 0.0, 0.0, -1.0, 0.0, 0.0, -1.0, 0.0, 0.0, -1.0, 0.0, 0.0, 1.0, 0.0, 0.0, 1.0, 0.0, 0.0, 1.0, 0.0, 0.0, 1.0, 0.0, -0.9987, 0.05158, 0.0, -0.9987, 0.05158, 0.0, -0.9987, 0.05158, 0.0, -0.9987, 0.05158, 1.0, 0.0, 0.0, 1.0, 0.0, 0.0, 1.0, 0.0, 0.0, 1.0, 0.0, 0.0, 0.0, 0.9792, 0.2029, 0.0, 0.9792, 0.2029, 0.0, 0.9792, 0.2029, 0.0, 0.9792, 0.2029, -0.198, -3.015e-08, 0.9802, -0.198, -3.015e-08, 0.9802, -0.198, -3.015e-08, 0.9802, -0.198, -3.015e-08, 0.9802, -1.0, 0.0, 0.0, -1.0, 0.0, 0.0, -1.0, 0.0, 0.0, -1.0, 0.0, 0.0, 0.0, 0.0, -1.0, 0.0, 0.0, -1.0, 0.0, 0.0, -1.0, 0.0, 0.0, -1.0, 1.0, 0.0, 0.0, 1.0, 0.0, 0.0, 1.0, 0.0, 0.0, 1.0, 0.0, 0.0, 0.0, 0.0, 1.0, 0.0, 0.0, 1.0, 0.0, 0.0, 1.0, 0.0, 0.0, 1.0, 0.0, -1.0, 0.0, 0.0, -1.0, 0.0, 0.0, -1.0, 0.0, 0.0, -1.0, 0.0, 0.0, 1.0, 1.08e-06, 0.0, 1.0, 1.08e-06, 0.0, 1.0, 1.08e-06, 0.0, 1.0, 1.08e-06, 0.0, 0.0005223, 1.0, 0.0, 0.0005223, 1.0, 0.0, 0.0005223, 1.0, 0.0, 0.0005223, 1.0, 1.0, 4.722e-07, 0.0, 1.0, 4.722e-07, 0.0, 1.0, 4.722e-07, 0.0, 1.0, 4.722e-07, 0.0, 0.0, 0.002096, -1.0, 0.0, 0.002096, -1.0, 0.0, 0.002096, -1.0, 0.0, 0.002096, -1.0, -0.9011, 0.4336, 6.352e-07, -0.9011, 0.4336, 6.352e-07, -0.9011, 0.4336, 6.352e-07, -0.9011, 0.4336, 6.352e-07, -1.0, 0.0, 0.0, -1.0, 0.0, 0.0, -1.0, 0.0, 0.0, -1.0, 0.0, 0.0, -1.0, 0.0, 0.0, -1.0, 0.0, 0.0, -1.0, 0.0, 0.0, -1.0, 0.0, 0.0, -1.0, 0.0, 0.0, -1.0, 0.0, 0.0, -1.0, 0.0, 0.0, -1.0, 0.0, 0.0, -1.0, 0.0, 0.0, -1.0, 0.0, 0.0, -1.0, 0.0, 0.0, -1.0, 0.0, 0.0, -1.0, 0.0, 0.0, -1.0, 0.0, 0.0, -1.0, 0.0, 0.0, -1.0, 0.0, 0.0, 0.7071, -0.7071, 0.0, 0.0, -1.0, 0.0, 0.0, -0.7071, -0.7071, 0.5774, -0.5774, -0.5774, -1.0, 0.0, 0.0, -1.0, 0.0, 0.0, -1.0, 0.0, 0.0, -1.0, 0.0, 0.0, -3.092e-08, -6.658e-09, 1.0, -6.184e-08, -1.332e-08, 1.0, -6.184e-08, -1.332e-08, 1.0, -3.092e-08, -6.658e-09, 1.0, -3.09e-08, -3.194e-08, 1.0, 0.0, 0.0, 1.0, 0.0, 0.0, 1.0, -3.09e-08, -3.194e-08, 1.0, 0.0, -1.949e-08, 1.0, -3.092e-08, -6.658e-09, 1.0, -3.092e-08, -6.658e-09, 1.0, 0.0, -1.949e-08, 1.0, -6.336e-08, -1.754e-08, 1.0, -6.258e-08, -4.071e-08, 1.0, -6.258e-08, -4.071e-08, 1.0, -6.336e-08, -1.754e-08, 1.0, 0.0, -3.899e-08, 1.0, 0.0, -1.949e-08, 1.0, 0.0, -1.949e-08, 1.0, 0.0, -3.899e-08, 1.0, -6.258e-08, -4.071e-08, 1.0, -3.09e-08, -3.194e-08, 1.0, -3.09e-08, -3.194e-08, 1.0, -6.258e-08, -4.071e-08, 1.0, 0.0, 1.0, 0.0, 0.7071, 0.7071, 0.0, 0.5774, 0.5774, -0.5774, 0.0, 0.7071, -0.7071, 0.5774, 0.5774, -0.5774, 0.7071, 0.7071, 0.0, 0.7071, -0.7071, 0.0, 0.5774, -0.5774, -0.5774, 0.5774, 0.5774, -0.5774, 0.5774, -0.5774, -0.5774, 0.0, -0.7071, -0.7071, 0.0, 0.7071, -0.7071, -1.0, -6.104e-10, 0.0, -1.0, -6.104e-10, 0.0, -1.0, -6.104e-10, 0.0, -1.0, -6.104e-10, 0.0, 0.0, 1.0, 2.671e-05, 0.0, 1.0, 2.671e-05, 0.0, 1.0, 2.671e-05, 0.0, 1.0, 2.671e-05, 1.0, 3.591e-10, 0.0, 1.0, 3.591e-10, 0.0, 1.0, 3.591e-10, 0.0, 1.0, 3.591e-10, 0.0, 0.0, -1.0, 0.0, 0.0, -1.0, 0.0, 0.0, -1.0, 0.0, 0.0, -1.0, 0.0, 0.0, -2.372e-08, 1.0, 0.0, -2.372e-08, 1.0, 0.0, -2.372e-08, 1.0, 0.0, -2.372e-08, 1.0, 0.0, 2.375e-08, -1.0, 0.0, 2.375e-08, -1.0, 0.0, 2.375e-08, -1.0, 0.0, 2.375e-08, -1.0, 0.0, -0.9988, -0.04816, 0.0, -0.9988, -0.04816, 0.0, -0.9988, -0.04816, 0.0, -0.9988, -0.04816, 1.0, 0.0, 0.0, 1.0, 0.0, 0.0, 1.0, 0.0, 0.0, 1.0, 0.0, 0.0, 0.0, 0.9818, -0.19, 0.0, 0.9818, -0.19, 0.0, 0.9818, -0.19, 0.0, 0.9818, -0.19, -0.2115, 1.18e-08, -0.9774, -0.2115, 1.18e-08, -0.9774, -0.2115, 1.18e-08, -0.9774, -0.2115, 1.18e-08, -0.9774, -1.0, 0.0, 0.0, -1.0, 0.0, 0.0, -1.0, 0.0, 0.0, -1.0, 0.0, 0.0, 0.0, 0.0, -1.0, 0.0, 0.0, -1.0, 0.0, 0.0, -1.0, 0.0, 0.0, -1.0, 1.0, 0.0, 0.0, 1.0, 0.0, 0.0, 1.0, 0.0, 0.0, 1.0, 0.0, 0.0, 0.0, 0.0, 1.0, 0.0, 0.0, 1.0, 0.0, 0.0, 1.0, 0.0, 0.0, 1.0, 0.0, 1.0, 1.428e-06, 0.0, 1.0, 1.428e-06, 0.0, 1.0, 1.428e-06, 0.0, 1.0, 1.428e-06, 0.0, -1.0, -1.432e-06, 0.0, -1.0, -1.432e-06, 0.0, -1.0, -1.432e-06, 0.0, -1.0, -1.432e-06, 0.0, -0.0005223, 1.0, 0.0, -0.0005223, 1.0, 0.0, -0.0005223, 1.0, 0.0, -0.0005223, 1.0, 1.0, 4.672e-07, 0.0, 1.0, 4.672e-07, 0.0, 1.0, 4.672e-07, 0.0, 1.0, 4.672e-07, 0.0, 0.0, -0.002096, -1.0, 0.0, -0.002096, -1.0, 0.0, -0.002096, -1.0, 0.0, -0.002096, -1.0, -0.9011, -0.4336, -6.184e-07, -0.9011, -0.4336, -6.184e-07, -0.9011, -0.4336, -6.184e-07, -0.9011, -0.4336, -6.184e-07, -1.0, 2.08e-08, 0.0, -1.0, 2.08e-08, 0.0, -1.0, 2.08e-08, 0.0, -1.0, 2.08e-08, 0.0, 0.0, 1.0, 0.0, 0.0, 1.0, 0.0, 0.0, 1.0, 0.0, 0.0, 1.0, 0.0, 1.0, -2.08e-08, 0.0, 1.0, -2.08e-08, 0.0, 1.0, -2.08e-08, 0.0, 1.0, -2.08e-08, 0.0, 0.0, -1.0, 0.0, 0.0, -1.0, 0.0, 0.0, -1.0, 0.0, 0.0, -1.0, 0.0, 0.0, 1.186e-08, -1.0, 0.0, 1.186e-08, -1.0, 0.0, 1.186e-08, -1.0, 0.0, 1.186e-08, -1.0, 0.0, -1.187e-08, 1.0, 0.0, -1.187e-08, 1.0, 0.0, -1.187e-08, 1.0, 0.0, -1.187e-08, 1.0, 0.0, -0.9987, 0.05157, 0.0, -0.9987, 0.05157, 0.0, -0.9987, 0.05157, 0.0, -0.9987, 0.05157, 1.0, 1.993e-08, 0.0, 1.0, 1.993e-08, 0.0, 1.0, 1.993e-08, 0.0, 1.0, 1.993e-08, 0.0, 0.0, 0.9792, 0.2029, 0.0, 0.9792, 0.2029, 0.0, 0.9792, 0.2029, 0.0, 0.9792, 0.2029, -0.198, -3.945e-09, 0.9802, -0.198, -3.945e-09, 0.9802, -0.198, -3.945e-09, 0.9802, -0.198, -3.945e-09, 0.9802, 0.0, -1.0, 0.0, 0.0, -1.0, 0.0, 0.0, -1.0, 0.0, 0.0, -1.0, 0.0, 0.0, 0.0005223, 1.0, 0.0, 0.0005223, 1.0, 0.0, 0.0005223, 1.0, 0.0, 0.0005223, 1.0, 1.0, 1.608e-07, 0.0, 1.0, 1.608e-07, 0.0, 1.0, 1.608e-07, 0.0, 1.0, 1.608e-07, 0.0, 0.0, 0.002096, -1.0, 0.0, 0.002096, -1.0, 0.0, 0.002096, -1.0, 0.0, 0.002096, -1.0, -0.9011, 0.4336, 0.0, -0.9011, 0.4336, 0.0, -0.9011, 0.4336, 0.0, -0.9011, 0.4336, 0.0, 0.5774, -0.5773, -0.5773, 0.7071, -0.7071, 2.894e-06, 0.0, -1.0, 0.0, 0.0, -0.7071, -0.7071, -5.722e-08, -1.44e-08, 1.0, -5.722e-08, -1.44e-08, 1.0, -1.347e-07, -1.44e-08, 1.0, -1.347e-07, -1.44e-08, 1.0, -1.0, 0.0, 0.0, -1.0, 0.0, 0.0, -1.0, 0.0, 0.0, -1.0, 0.0, 0.0, -1.0, 1.195e-07, 0.0, -1.0, 2.389e-07, 0.0, -1.0, 2.389e-07, 0.0, -1.0, 1.195e-07, 0.0, -1.753e-07, 0.0, 1.0, -1.753e-07, 0.0, 1.0, -1.347e-07, -1.44e-08, 1.0, -1.347e-07, -1.44e-08, 1.0, -1.733e-07, -2.663e-08, 1.0, -1.733e-07, -2.663e-08, 1.0, -1.845e-07, -1.332e-08, 1.0, -1.845e-07, -1.332e-08, 1.0, -1.0, 0.0, 0.0, -1.0, 0.0, 0.0, -1.0, 0.0, 0.0, -1.0, 0.0, 0.0, -1.0, 0.0, 0.0, -1.0, 0.0, 0.0, -1.0, 0.0, 0.0, -1.0, 0.0, 0.0, 0.0, 0.0, 1.0, 0.0, 0.0, 1.0, 0.0, 0.0, 1.0, 0.0, 0.0, 1.0, -1.0, 0.0, 0.0, -1.0, 0.0, 0.0, -1.0, 0.0, 0.0, -1.0, 0.0, 0.0, -1.845e-07, -1.332e-08, 1.0, -1.845e-07, -1.332e-08, 1.0, -1.753e-07, 0.0, 1.0, -1.753e-07, 0.0, 1.0, -1.0, 0.0, 0.0, -1.0, 1.195e-07, 0.0, -1.0, 1.195e-07, 0.0, -1.0, 0.0, 0.0, 0.0, 0.0, 1.0, 0.0, 0.0, 1.0, -5.722e-08, -1.44e-08, 1.0, -5.722e-08, -1.44e-08, 1.0, 0.7071, 0.7071, 2.894e-06, 0.5774, 0.5774, -0.5773, 0.0, 0.7071, -0.7071, 0.0, 1.0, 0.0, 0.5774, 0.5774, -0.5773, 0.7071, 0.7071, 2.894e-06, 0.7071, -0.7071, 2.894e-06, 0.5774, -0.5773, -0.5773, 0.0, 0.7071, -0.7071, 0.5774, 0.5774, -0.5773, 0.5774, -0.5773, -0.5773, 0.0, -0.7071, -0.7071, 1.006e-07, 0.0, 1.0, 1.006e-07, 0.0, 1.0, 7.353e-08, 0.0, 1.0, 7.353e-08, 0.0, 1.0, 3.646e-08, -5.327e-08, 1.0, 3.646e-08, -5.327e-08, 1.0, 4.532e-08, -2.663e-08, 1.0, 4.532e-08, -2.663e-08, 1.0, 4.532e-08, -2.663e-08, 1.0, 4.532e-08, -2.663e-08, 1.0, 1.006e-07, 0.0, 1.0, 1.006e-07, 0.0, 1.0, 0.0, 0.0, 1.0, 0.0, 0.0, 1.0, 0.0, 0.0, 1.0, 0.0, 0.0, 1.0, 0.0, 0.0, 1.0, 0.0, 0.0, 1.0, 0.0, 0.0, 1.0, 0.0, 0.0, 1.0, -6.93e-07, -0.7071, -0.7071, -8.993e-07, -1.0, 0.0, -0.7071, -0.7071, 0.0, -0.5774, -0.5773, -0.5774, 0.0, 0.0, 1.0, 0.0, 0.0, 1.0, 7.353e-08, 0.0, 1.0, 7.353e-08, 0.0, 1.0, 1.0, 8.939e-08, 0.0, 1.0, 1.788e-07, 0.0, 1.0, 1.788e-07, 0.0, 1.0, 8.939e-08, 0.0, 1.0, -4.944e-07, 0.0, 1.0, -9.887e-07, 0.0, 1.0, -9.887e-07, 0.0, 1.0, -4.944e-07, 0.0, 1.0, 0.0, 0.0, 1.0, 8.939e-08, 0.0, 1.0, 8.939e-08, 0.0, 1.0, 0.0, 0.0, 1.0, 0.0, 0.0, 1.0, 0.0, 0.0, 1.0, 0.0, 0.0, 1.0, 0.0, 0.0, 1.0, 0.0, 0.0, 1.0, 0.0, 0.0, 1.0, 0.0, 0.0, 1.0, 0.0, 0.0, 1.0, 0.0, 0.0, 1.0, -4.944e-07, 0.0, 1.0, -4.944e-07, 0.0, 1.0, 0.0, 0.0, 0.0, 1.0, 0.0, -5.708e-08, 0.7071, -0.7071, -0.5774, 0.5774, -0.5774, -0.7071, 0.7071, 0.0, -0.5774, 0.5774, -0.5774, -5.708e-08, 0.7071, -0.7071, -6.93e-07, -0.7071, -0.7071, -0.5774, -0.5773, -0.5774, -0.5774, 0.5774, -0.5774, -0.5774, -0.5773, -0.5774, -0.7071, -0.7071, 0.0, -0.7071, 0.7071, 0.0, 0.0, 0.0, -1.0, 0.0, 1.44e-08, -1.0, 0.0, 1.44e-08, -1.0, 0.0, 0.0, -1.0, 1.205e-07, 1.44e-08, -1.0, 1.205e-07, 1.44e-08, -1.0, 0.0, 1.44e-08, -1.0, 0.0, 1.44e-08, -1.0, 1.0, -1.32e-06, 1.637e-05, 1.0, -4.572e-07, 1.637e-05, 1.0, -4.572e-07, 1.637e-05, 1.0, -1.32e-06, 1.637e-05, 1.0, 9.665e-08, 0.0, 1.0, 1.933e-07, 0.0, 1.0, 1.933e-07, 0.0, 1.0, 9.665e-08, 0.0, 1.0, -1.092e-06, 8.186e-06, 1.0, -1.32e-06, 1.637e-05, 1.0, -1.32e-06, 1.637e-05, 1.0, -1.092e-06, 8.186e-06, 0.0, 0.0, -1.0, 0.0, 0.0, -1.0, 0.0, 0.0, -1.0, 0.0, 0.0, -1.0, 1.0, 0.0, 0.0, 1.0, 0.0, 0.0, 1.0, 0.0, 0.0, 1.0, 0.0, 0.0, 2.647e-07, 0.0, -1.0, 2.647e-07, 0.0, -1.0, 2.528e-07, -2.298e-13, -1.0, 2.528e-07, -2.298e-13, -1.0, 1.0, 0.0, 0.0, 1.0, -1.092e-06, 8.186e-06, 1.0, -1.092e-06, 8.186e-06, 1.0, 0.0, 0.0, 0.0, 0.0, -1.0, 0.0, 0.0, -1.0, 0.0, 0.0, -1.0, 0.0, 0.0, -1.0, 1.0, 0.0, 0.0, 1.0, 9.665e-08, 0.0, 1.0, 9.665e-08, 0.0, 1.0, 0.0, 0.0, -1.501e-07, 0.7071, 0.7071, 0.0, 1.0, 0.0, -0.7071, 0.7071, 0.0, -0.5774, 0.5774, 0.5774, 2.528e-07, -2.298e-13, -1.0, 2.528e-07, -2.298e-13, -1.0, 1.205e-07, 1.44e-08, -1.0, 1.205e-07, 1.44e-08, -1.0, 0.0, -1.0, 0.0, -1.501e-07, -0.7071, 0.7071, -0.5774, -0.5774, 0.5774, -0.7071, -0.7071, 0.0, -0.5774, -0.5774, 0.5774, -1.501e-07, -0.7071, 0.7071, -1.501e-07, 0.7071, 0.7071, -0.5774, 0.5774, 0.5774, -0.5774, -0.5774, 0.5774, -0.5774, 0.5774, 0.5774, -0.7071, 0.7071, 0.0, -0.7071, -0.7071, 0.0, 2.054e-07, -6.096e-09, 1.0, 2.054e-07, -6.096e-09, 1.0, 2.054e-07, -6.096e-09, 1.0, 2.054e-07, -6.096e-09, 1.0, 0.0, 1.0, -3.71e-07, 0.0, 1.0, -3.71e-07, 0.0, 1.0, -3.71e-07, 0.0, 1.0, -3.71e-07, 0.0, 1.219e-08, -1.0, 0.0, 1.219e-08, -1.0, 0.0, 1.219e-08, -1.0, 0.0, 1.219e-08, -1.0, 0.0, -1.0, -3.61e-07, 0.0, -1.0, -3.61e-07, 0.0, -1.0, -3.61e-07, 0.0, -1.0, -3.61e-07, 1.0, 0.0, -5.793e-06, 1.0, 0.0, -5.793e-06, 1.0, 0.0, -5.793e-06, 1.0, 0.0, -5.793e-06, -1.0, 5.067e-08, 7.926e-06, -1.0, 5.067e-08, 7.926e-06, -1.0, 5.067e-08, 7.926e-06, -1.0, 5.067e-08, 7.926e-06, -0.005798, -1.0, 4.773e-06, -0.005798, -1.0, 4.773e-06, -0.005798, -1.0, 4.773e-06, -0.005798, -1.0, 4.773e-06, -1.654e-07, 6.093e-09, -1.0, -1.654e-07, 6.093e-09, -1.0, -1.654e-07, 6.093e-09, -1.0, -1.654e-07, 6.093e-09, -1.0, -0.02325, 0.9997, -2.803e-07, -0.02325, 0.9997, -2.803e-07, -0.02325, 0.9997, -2.803e-07, -0.02325, 0.9997, -2.803e-07, -0.06667, -1.167e-08, 0.9978, -0.06667, -1.167e-08, 0.9978, -0.06667, -1.167e-08, 0.9978, -0.06667, -1.167e-08, 0.9978, 8.116e-08, 0.0, 1.0, 8.116e-08, 0.0, 1.0, 8.116e-08, 0.0, 1.0, 8.116e-08, 0.0, 1.0, -1.0, 0.0, 7.926e-06, -1.0, 0.0, 7.926e-06, -1.0, 0.0, 7.926e-06, -1.0, 0.0, 7.926e-06, -8.215e-08, -1.617e-13, -1.0, -8.215e-08, -1.617e-13, -1.0, -8.215e-08, -1.617e-13, -1.0, -8.215e-08, -1.617e-13, -1.0, 1.0, 6.467e-07, -3.963e-06, 1.0, 6.467e-07, -3.963e-06, 1.0, 6.467e-07, -3.963e-06, 1.0, 6.467e-07, -3.963e-06, 1.298e-07, 1.0, 3.153e-06, 1.298e-07, 1.0, 3.153e-06, 1.298e-07, 1.0, 3.153e-06, 1.298e-07, 1.0, 3.153e-06, 0.0, -1.0, 0.0, 0.0, -1.0, 0.0, 0.0, -1.0, 0.0, 0.0, -1.0, 0.0, 1.0, -0.004344, -6.702e-06, 1.0, -0.004344, -6.702e-06, 1.0, -0.004344, -6.702e-06, 1.0, -0.004344, -6.702e-06, -8.21e-08, -5.312e-10, -1.0, -8.21e-08, -5.312e-10, -1.0, -8.21e-08, -5.312e-10, -1.0, -8.21e-08, -5.312e-10, -1.0, -0.9998, -0.01744, 6.679e-06, -0.9998, -0.01744, 6.679e-06, -0.9998, -0.01744, 6.679e-06, -0.9998, -0.01744, 6.679e-06, 7.734e-08, -0.05775, 0.9983, 7.734e-08, -0.05775, 0.9983, 7.734e-08, -0.05775, 0.9983, 7.734e-08, -0.05775, 0.9983, 1.951e-07, -6.096e-09, 1.0, 1.951e-07, -6.096e-09, 1.0, 1.951e-07, -6.096e-09, 1.0, 1.951e-07, -6.096e-09, 1.0, 0.0, 1.0, 0.0, 0.0, 1.0, 0.0, 0.0, 1.0, 0.0, 0.0, 1.0, 0.0, 0.0, 1.219e-08, -1.0, 0.0, 1.219e-08, -1.0, 0.0, 1.219e-08, -1.0, 0.0, 1.219e-08, -1.0, 0.0, -1.0, 0.0, 0.0, -1.0, 0.0, 0.0, -1.0, 0.0, 0.0, -1.0, 0.0, -1.0, 0.0, 0.0, -1.0, 0.0, 0.0, -1.0, 0.0, 0.0, -1.0, 0.0, 0.0, 1.0, 0.0, -1.585e-05, 1.0, 0.0, -1.585e-05, 1.0, 0.0, -1.585e-05, 1.0, 0.0, -1.585e-05, 0.006209, -1.0, 0.0, 0.006209, -1.0, 0.0, 0.006209, -1.0, 0.0, 0.006209, -1.0, 0.0, -9.926e-09, 1.219e-08, -1.0, -9.926e-09, 1.219e-08, -1.0, -9.926e-09, 1.219e-08, -1.0, -9.926e-09, 1.219e-08, -1.0, 0.0249, 0.9997, 0.0, 0.0249, 0.9997, 0.0, 0.0249, 0.9997, 0.0, 0.0249, 0.9997, 0.0, 0.07138, -4.907e-09, 0.9974, 0.07138, -4.907e-09, 0.9974, 0.07138, -4.907e-09, 0.9974, 0.07138, -4.907e-09, 0.9974, 8.116e-08, 0.0, 1.0, 8.116e-08, 0.0, 1.0, 8.116e-08, 0.0, 1.0, 8.116e-08, 0.0, 1.0, -1.0, 0.0, 1.585e-05, -1.0, 0.0, 1.585e-05, -1.0, 0.0, 1.585e-05, -1.0, 0.0, 1.585e-05, -6.493e-08, 0.0, -1.0, -6.493e-08, 0.0, -1.0, -6.493e-08, 0.0, -1.0, -6.493e-08, 0.0, -1.0, 1.0, 0.0, -7.926e-06, 1.0, 0.0, -7.926e-06, 1.0, 0.0, -7.926e-06, 1.0, 0.0, -7.926e-06, 0.0, -1.0, -7.675e-06, 0.0, -1.0, -7.675e-06, 0.0, -1.0, -7.675e-06, 0.0, -1.0, -7.675e-06, 0.0, 1.0, 2.703e-06, 0.0, 1.0, 2.703e-06, 0.0, 1.0, 2.703e-06, 0.0, 1.0, 2.703e-06, 1.0, 0.004345, -6.69e-06, 1.0, 0.004345, -6.69e-06, 1.0, 0.004345, -6.69e-06, 1.0, 0.004345, -6.69e-06, -6.489e-08, 4.25e-10, -1.0, -6.489e-08, 4.25e-10, -1.0, -6.489e-08, 4.25e-10, -1.0, -6.489e-08, 4.25e-10, -1.0, -0.9998, 0.01744, 6.689e-06, -0.9998, 0.01744, 6.689e-06, -0.9998, 0.01744, 6.689e-06, -0.9998, 0.01744, 6.689e-06, 7.304e-08, 0.05775, 0.9983, 7.304e-08, 0.05775, 0.9983, 7.304e-08, 0.05775, 0.9983, 7.304e-08, 0.05775, 0.9983, -0.5773, 0.5774, -0.5774, 0.5774, 0.5773, -0.5774, 0.7071, -3.376e-05, -0.7071, -0.7071, 3.384e-05, -0.7071, -0.5774, -0.5773, -0.5774, -0.7071, 3.384e-05, -0.7071, 0.7071, -3.376e-05, -0.7071, 0.5773, -0.5774, -0.5774, 0.0, 0.0, 1.0, 0.0, 0.0, 1.0, 0.0, 0.0, 1.0, 0.0, 0.0, 1.0, 0.0, 1.0, 0.0, 0.0, 1.0, 0.0, 0.0, 1.0, 0.0, 0.0, 1.0, 0.0, 0.0, 0.0, -1.0, 0.0, 0.0, -1.0, 0.0, 0.0, -1.0, 0.0, 0.0, -1.0, 0.0, -1.0, 0.0, 0.0, -1.0, 0.0, 0.0, -1.0, 0.0, 0.0, -1.0, 0.0, 1.0, -1.833e-08, 0.0, 1.0, -1.833e-08, 0.0, 1.0, -1.833e-08, 0.0, 1.0, -1.833e-08, 0.0, -1.0, 0.0, 0.0, -1.0, 0.0, 0.0, -1.0, 0.0, 0.0, -1.0, 0.0, 0.0, -0.005798, -1.0, 0.0, -0.005798, -1.0, 0.0, -0.005798, -1.0, 0.0, -0.005798, -1.0, 0.0, -2.94e-07, 1.219e-08, -1.0, -2.94e-07, 1.219e-08, -1.0, -2.94e-07, 1.219e-08, -1.0, -2.94e-07, 1.219e-08, -1.0, -0.02326, 0.9997, 0.0, -0.02326, 0.9997, 0.0, -0.02326, 0.9997, 0.0, -0.02326, 0.9997, 0.0, -0.06667, 0.0, 0.9978, -0.06667, 0.0, 0.9978, -0.06667, 0.0, 0.9978, -0.06667, 0.0, 0.9978, 9.484e-08, 0.0, 1.0, 9.484e-08, 0.0, 1.0, 9.484e-08, 0.0, 1.0, 9.484e-08, 0.0, 1.0, -1.0, -2.587e-06, 1.585e-05, -1.0, -2.587e-06, 1.585e-05, -1.0, -2.587e-06, 1.585e-05, -1.0, -2.587e-06, 1.585e-05, -5.165e-08, -1.617e-13, -1.0, -5.165e-08, -1.617e-13, -1.0, -5.165e-08, -1.617e-13, -1.0, -5.165e-08, -1.617e-13, -1.0, 1.0, 0.0, 0.0, 1.0, 0.0, 0.0, 1.0, 0.0, 0.0, 1.0, 0.0, 0.0, 0.0, 1.0, 0.0, 0.0, 1.0, 0.0, 0.0, 1.0, 0.0, 0.0, 1.0, 0.0, 1.299e-07, -1.0, 0.0, 1.299e-07, -1.0, 0.0, 1.299e-07, -1.0, 0.0, 1.299e-07, -1.0, 0.0, 1.0, -0.004349, 0.0, 1.0, -0.004349, 0.0, 1.0, -0.004349, 0.0, 1.0, -0.004349, 0.0, -7.551e-08, -4.248e-10, -1.0, -7.551e-08, -4.248e-10, -1.0, -7.551e-08, -4.248e-10, -1.0, -7.551e-08, -4.248e-10, -1.0, -0.9998, -0.01743, 1.336e-05, -0.9998, -0.01743, 1.336e-05, -0.9998, -0.01743, 1.336e-05, -0.9998, -0.01743, 1.336e-05, 7.46e-08, -0.05775, 0.9983, 7.46e-08, -0.05775, 0.9983, 7.46e-08, -0.05775, 0.9983, 7.46e-08, -0.05775, 0.9983, 6.573e-07, -1.219e-08, 1.0, 6.573e-07, -1.219e-08, 1.0, 6.573e-07, -1.219e-08, 1.0, 6.573e-07, -1.219e-08, 1.0, 0.0, 1.0, 0.0, 0.0, 1.0, 0.0, 0.0, 1.0, 0.0, 0.0, 1.0, 0.0, 0.0, 0.0, -1.0, 0.0, 0.0, -1.0, 0.0, 0.0, -1.0, 0.0, 0.0, -1.0, 0.0, -1.0, 0.0, 0.0, -1.0, 0.0, 0.0, -1.0, 0.0, 0.0, -1.0, 0.0, -1.0, 1.48e-07, 1.159e-05, -1.0, 1.48e-07, 1.159e-05, -1.0, 1.48e-07, 1.159e-05, -1.0, 1.48e-07, 1.159e-05, 1.0, 0.0, 0.0, 1.0, 0.0, 0.0, 1.0, 0.0, 0.0, 1.0, 0.0, 0.0, 0.006209, -1.0, 0.0, 0.006209, -1.0, 0.0, 0.006209, -1.0, 0.0, 0.006209, -1.0, 0.0, -2.981e-07, 0.0, -1.0, -2.981e-07, 0.0, -1.0, -2.981e-07, 0.0, -1.0, -2.981e-07, 0.0, -1.0, 0.02491, 0.9997, 0.0, 0.02491, 0.9997, 0.0, 0.02491, 0.9997, 0.0, 0.02491, 0.9997, 0.0, 0.07138, -9.815e-09, 0.9974, 0.07138, -9.815e-09, 0.9974, 0.07138, -9.815e-09, 0.9974, 0.07138, -9.815e-09, 0.9974, 6.36e-08, 0.0, 1.0, 6.36e-08, 0.0, 1.0, 6.36e-08, 0.0, 1.0, 6.36e-08, 0.0, 1.0, -1.0, 0.0, 3.17e-05, -1.0, 0.0, 3.17e-05, -1.0, 0.0, 3.17e-05, -1.0, 0.0, 3.17e-05, -6.36e-08, 0.0, -1.0, -6.36e-08, 0.0, -1.0, -6.36e-08, 0.0, -1.0, -6.36e-08, 0.0, -1.0, 1.0, 0.0, 0.0, 1.0, 0.0, 0.0, 1.0, 0.0, 0.0, 1.0, 0.0, 0.0, 0.0, -1.0, 0.0, 0.0, -1.0, 0.0, 0.0, -1.0, 0.0, 0.0, -1.0, 0.0, 0.0, 1.0, 0.0, 0.0, 1.0, 0.0, 0.0, 1.0, 0.0, 0.0, 1.0, 0.0, 1.0, 0.00435, 0.0, 1.0, 0.00435, 0.0, 1.0, 0.00435, 0.0, 1.0, 0.00435, 0.0, -6.356e-08, 4.248e-10, -1.0, -6.356e-08, 4.248e-10, -1.0, -6.356e-08, 4.248e-10, -1.0, -6.356e-08, 4.248e-10, -1.0, -0.9998, 0.01743, 1.338e-05, -0.9998, 0.01743, 1.338e-05, -0.9998, 0.01743, 1.338e-05, -0.9998, 0.01743, 1.338e-05, 8.461e-08, 0.05775, 0.9983, 8.461e-08, 0.05775, 0.9983, 8.461e-08, 0.05775, 0.9983, 8.461e-08, 0.05775, 0.9983, -0.5774, 0.5773, 0.5774, -0.7071, -3.392e-05, 0.7071, 0.7071, 3.392e-05, 0.7071, 0.5773, 0.5774, 0.5774, -0.5773, -0.5774, 0.5774, 0.5774, -0.5773, 0.5774, 0.7071, 3.392e-05, 0.7071, -0.7071, -3.392e-05, 0.7071])] * 3)])

# ---- objects
ob_wall_cube_001 = bpy.data.objects.new('wall_Cube.001', me_wall_cube_001)

# ---- transforms, parenting, visibility, modifiers, constraints
ob_wall_cube_001.location = (0.0, 4.768e-07, 3.725e-09)
ob_wall_cube_001.rotation_euler = (1.571, -0.0, 6.283)
ob_wall_cube_001.scale = (1.085, 0.9396, 9.026)

# ---- collection membership
col_collection_3.objects.link(ob_wall_cube_001)

# ---- scene / render settings (as saved in the file)
scene.frame_start = 1; scene.frame_end = 250; scene.frame_set(1)
scene.render.engine = 'BLENDER_EEVEE_NEXT'
bpy.context.view_layer.update()

# ---- added for rendering (the .blend has no active camera and no usable light): camera, sun
cam_auto = bpy.data.cameras.new('AutoCamera')
cam_auto.lens = 50.0
cam_auto.sensor_width = 36.0
cam_auto.clip_end = 1000.0
ob_auto_camera = bpy.data.objects.new('AutoCamera', cam_auto)
scene.collection.objects.link(ob_auto_camera)
ob_auto_camera.location = (15.062, -17.0798, 12.4554)
ob_auto_camera.rotation_euler = (1.09748, -7.21219e-08, 0.694738)
scene.camera = ob_auto_camera
light_auto_sun = bpy.data.lights.new('AutoSun', 'SUN')
light_auto_sun.energy = 3.0
light_auto_sun.angle = 0.0523599
ob_auto_sun = bpy.data.objects.new('AutoSun', light_auto_sun)
scene.collection.objects.link(ob_auto_sun)
ob_auto_sun.rotation_euler = (0.872665, 0.174533, 0.523599)
bpy.context.view_layer.update()
